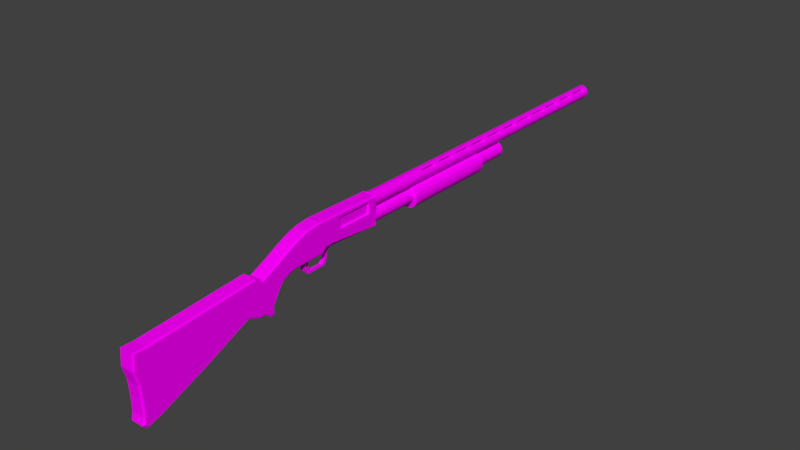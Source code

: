 # Source: MossburgMaverick88-v1.blend  (saved by Blender 2.79.0; exported with 4.5.12 LTS)
import bpy
from mathutils import Matrix  # noqa: F401  (used for matrix-valued properties, if any)

bpy.ops.wm.read_factory_settings(use_empty=True)
scene = bpy.context.scene
scene.name = 'Scene'

# ---- collections
col_collection_1 = bpy.data.collections.new('Collection 1'); scene.collection.children.link(col_collection_1)

# ---- images (referenced by path relative to the original .blend; pixels are not part of the script)
import os
ASSET_DIR = os.environ.get("B2B_ASSET_DIR", "")  # directory of the original .blend (textures are referenced by path, not embedded)
HERE = os.path.dirname(os.path.abspath(__file__))  # packed textures are extracted next to this script under _unpacked/

def load_image(name, relpath, width, height, colorspace="sRGB"):
    """Load a texture the original file referenced (path relative to the .blend, or extracted next to this script)."""
    p = next((c for c in (os.path.join(HERE, relpath), os.path.join(ASSET_DIR, relpath)) if relpath and os.path.exists(c)), "")
    if p:
        img = bpy.data.images.load(p, check_existing=True)
        img.name = name
    else:  # same state as the original file: an image datablock whose file is absent (Cycles renders it pink)
        img = bpy.data.images.new(name, width, height)
        img.source = "FILE"
        img.filepath = "//" + (relpath or name)
    img.colorspace_settings.name = colorspace
    return img
img_mm80_jpg = load_image('mm80.jpg', 'mm80.jpg', 1024, 1024, 'sRGB')

# ---- materials (node trees are filled in below, after node groups)
mat_material_003 = bpy.data.materials.new('Material.003')
mat_material_003.alpha_threshold = 0.0
mat_material_003.roughness = 0.5

# ---- material node trees
mat_material_003.use_nodes = True; mat_material_003.node_tree.nodes.clear()
_N = mat_material_003.node_tree.nodes; _L = mat_material_003.node_tree.links
n0 = _N.new('ShaderNodeOutputMaterial'); n0.name = 'Material Output'; n0.location = (300, 300)
n1 = _N.new('ShaderNodeBsdfDiffuse'); n1.name = 'Diffuse BSDF'; n1.location = (10, 300)
n2 = _N.new('ShaderNodeTexImage'); n2.name = 'Image Texture'; n2.location = (-180, 300)
n2.width = 140
n2.image = img_mm80_jpg
_L.new(n1.outputs[0], n0.inputs[0])
_L.new(n2.outputs[0], n1.inputs[0])
n0.is_active_output = True

# ---- world
world_world = bpy.data.worlds.new('World'); scene.world = world_world
world_world.color = (0.05088, 0.05088, 0.05088)
world_world.use_sun_shadow = False
world_world.sun_shadow_jitter_overblur = 0.0
world_world.cycles.sampling_method = 'MANUAL'

# ---- meshes
me_cube_001 = bpy.data.meshes.new('Cube.001')
me_cube_001.from_pydata([(0.2874, 7.908, 1.429), (0.2874, 7.908, 2.001), (0.2874, 9.806, 1.429), (0.2874, 9.806, 2.001), (-0.3865, -2.305, -2.024), (-0.3865, 0.09991, -1.233), (0.3865, 0.09991, -1.233), (0.3865, -2.305, -2.024), (-0.3865, 2.817, 0.00394), (0.3865, 2.817, 0.00394), (-0.3865, 3.181, -0.2211), (0.3865, 3.181, -0.2211), (0.3865, 3.016, -0.1186), (-0.3865, 3.016, -0.1186), (-0.3865, 3.562, -0.3586), (0.3865, 3.562, -0.3586), (0.3865, 3.753, -0.4274), (-0.3865, 3.753, -0.4274), (-0.3865, 0.1951, -1.361), (0.3865, 0.1951, -1.361), (0.3865, -2.218, -2.257), (-0.3865, -2.218, -2.257), (-0.3865, 2.672, -0.2362), (0.3865, 2.672, -0.2362), (-0.3865, 3.159, -0.4662), (0.3865, 3.159, -0.4662), (-0.3865, 2.937, -0.3615), (0.3865, 2.937, -0.3615), (0.3865, 3.532, -0.5485), (-0.3865, 3.532, -0.5485), (0.3865, 3.769, -0.6987), (-0.3865, 3.769, -0.6987), (-0.3865, -2.34, -1.268), (-0.3865, -0.1179, -0.6583), (0.3865, -0.1179, -0.6583), (0.3865, -2.34, -1.268), (-0.3865, 2.875, 0.3184), (0.3865, 2.875, 0.3184), (-0.3865, 3.24, 0.09337), (0.3865, 3.24, 0.09337), (-0.3865, 4.048, 0.01115), (0.3865, 4.048, 0.01115), (-0.3865, 5.142, 0.9298), (0.3865, 5.142, 0.9298), (-0.3865, 4.304, 0.4013), (0.3865, 4.304, 0.4013), (-0.3865, 4.556, 0.6866), (0.3865, 4.556, 0.6866), (-0.3865, 4.849, 0.8361), (0.3865, 4.849, 0.8361), (-0.3865, 3.07, 0.185), (0.3865, 3.07, 0.185), (0.3865, 3.644, 0.05226), (-0.3865, 3.644, 0.05226), (0.3865, 3.846, 0.03171), (-0.3865, 3.846, 0.03171), (-0.3865, -2.368, -0.65), (0.3865, 4.353, 0.7185), (0.3865, 4.573, 0.9405), (0.3865, 4.824, 1.069), (0.3865, 3.115, 0.4332), (0.3865, 3.711, 0.3881), (0.3865, 3.923, 0.407), (-0.3865, -0.296, -0.1883), (0.3865, -0.296, -0.1883), (0.3865, -2.368, -0.65), (-0.3865, 2.923, 0.5755), (0.3865, 2.923, 0.5755), (-0.3865, 3.287, 0.3504), (0.3865, 3.287, 0.3504), (-0.3865, 4.134, 0.4258), (0.3865, 4.134, 0.4258), (-0.3865, 5.075, 1.159), (0.3865, 5.075, 1.159), (-0.3865, 4.353, 0.7185), (-0.3865, 4.573, 0.9405), (-0.3865, 4.824, 1.069), (-0.3865, 3.115, 0.4332), (-0.3865, 3.711, 0.3881), (-0.3865, 3.923, 0.407), (-0.3865, -2.397, -0.02536), (0.3865, 4.402, 1.039), (0.3865, 4.591, 1.197), (0.3865, 4.799, 1.305), (0.3865, 3.16, 0.684), (0.3865, 3.778, 0.7276), (0.3865, 4.0, 0.7863), (-0.3865, -0.476, 0.2868), (0.3865, -0.476, 0.2868), (0.3865, -2.397, -0.02536), (-0.3865, 2.971, 0.8353), (0.3865, 2.971, 0.8353), (-0.3865, 3.336, 0.6103), (0.3865, 3.336, 0.6103), (-0.3865, 4.221, 0.845), (0.3865, 4.221, 0.845), (-0.3865, 5.007, 1.391), (0.3865, 5.007, 1.391), (-0.3865, 4.402, 1.039), (-0.3865, 4.591, 1.197), (-0.3865, 4.799, 1.305), (-0.3865, 3.16, 0.684), (-0.3865, 3.778, 0.7276), (-0.3865, 4.0, 0.7863), (-0.3865, 10.24, 0.716), (0.3865, 10.24, 0.716), (-0.3865, 10.22, 1.006), (0.3865, 10.22, 1.006), (-0.3865, 10.23, 1.245), (0.3865, 10.23, 1.245), (-0.3865, 10.24, 1.506), (0.3865, 10.24, 1.506), (0.3865, 5.538, 1.399), (0.3865, 5.606, 1.167), (-0.3865, 5.538, 1.399), (-0.3865, 5.606, 1.167), (-0.3865, 5.674, 0.9375), (0.3865, 5.674, 0.9375), (0.3865, 6.095, 1.174), (-0.3865, 6.095, 1.174), (0.3865, 6.163, 0.9446), (0.3865, 6.027, 1.406), (-0.3865, 6.027, 1.406), (-0.3865, 6.163, 0.9446), (0.3865, 6.721, 1.183), (-0.3865, 6.721, 1.183), (0.3865, 6.788, 0.9537), (0.3865, 6.653, 1.415), (-0.3865, 6.653, 1.415), (-0.3865, 6.788, 0.9537), (0.3865, 7.449, 1.196), (-0.09713, 7.569, 0.682), (-0.3865, 7.449, 1.196), (0.3865, 7.501, 0.9646), (0.3865, 7.397, 1.434), (-0.3865, 7.397, 1.434), (0.09713, 7.569, 0.682), (-0.3865, 7.501, 0.9646), (0.3865, 6.937, 1.422), (-0.3865, 6.937, 1.422), (0.09713, 7.137, 0.6765), (-0.3865, 7.06, 0.9579), (0.3865, 6.999, 1.188), (-0.09713, 7.137, 0.6765), (-0.3865, 6.999, 1.188), (0.3865, 7.06, 0.9579), (-0.06346, 7.438, 0.4678), (0.06346, 7.438, 0.4678), (0.06346, 7.25, 0.4751), (-0.06346, 7.25, 0.4751), (-0.09713, 7.342, 0.1301), (0.09713, 7.342, 0.1301), (0.09713, 7.243, 0.1911), (-0.09713, 7.243, 0.1911), (-0.09713, 7.503, 0.5869), (-0.09713, 7.184, 0.5962), (0.09713, 7.184, 0.5962), (0.09713, 7.503, 0.5869), (0.08042, 7.268, 0.3182), (0.08042, 7.39, 0.3005), (-0.08042, 7.39, 0.3005), (-0.08042, 7.268, 0.3182), (-0.09713, 7.218, -0.08935), (0.09713, 7.218, -0.08935), (0.09713, 7.063, -0.01719), (-0.09713, 7.063, -0.01719), (0.09713, 7.169, 0.07864), (0.09713, 7.28, 0.02312), (-0.09713, 7.28, 0.02312), (-0.09713, 7.169, 0.07864), (-0.09713, 6.251, -0.09912), (0.09713, 6.251, -0.09912), (0.09713, 6.246, 0.0007783), (-0.09713, 6.246, 0.0007783), (-0.09713, 6.114, -0.0207), (0.09713, 6.114, -0.0207), (0.09713, 6.109, 0.07919), (-0.09713, 6.109, 0.07919), (-0.09713, 6.006, 0.0985), (0.09713, 6.006, 0.0985), (0.09713, 6.074, 0.2261), (-0.09713, 6.074, 0.2261), (-0.09713, 5.98, 0.3701), (0.09713, 5.98, 0.3701), (0.09713, 6.07, 0.3812), (-0.09713, 6.07, 0.3812), (-0.09713, 5.936, 0.7231), (0.09713, 5.936, 0.7231), (0.09713, 6.026, 0.7343), (-0.09713, 6.026, 0.7343), (0.09713, 6.089, 0.4932), (0.09713, 5.922, 0.4765), (-0.09713, 5.922, 0.4765), (-0.09713, 6.089, 0.4932), (0.09713, 6.164, 0.5786), (-0.09713, 5.821, 0.5636), (0.09713, 5.821, 0.5636), (-0.09713, 6.164, 0.5786), (0.09713, 6.286, 0.6808), (-0.09713, 5.717, 0.6675), (0.09713, 5.717, 0.6675), (-0.09713, 6.286, 0.6808), (-5.882e-08, 27.83, 2.203), (-5.882e-08, 10.22, 2.203), (0.1189, 27.83, 2.182), (0.1189, 10.22, 2.182), (0.2235, 27.83, 2.122), (0.2235, 10.22, 2.122), (0.3012, 27.83, 2.029), (0.3012, 10.22, 2.029), (0.3425, 27.83, 1.916), (0.3425, 10.22, 1.916), (0.3425, 27.83, 1.795), (0.3425, 10.22, 1.795), (0.3012, 27.83, 1.681), (0.3012, 10.22, 1.681), (0.2235, 27.83, 1.589), (0.2235, 10.22, 1.589), (0.1189, 27.83, 1.529), (0.1189, 10.22, 1.529), (-6.314e-09, 27.83, 1.508), (-6.314e-09, 10.22, 1.508), (-0.1189, 27.83, 1.529), (-0.1189, 10.22, 1.529), (-0.2235, 27.83, 1.589), (-0.2235, 10.22, 1.589), (-0.3012, 27.83, 1.681), (-0.3012, 10.22, 1.681), (-0.3425, 27.83, 1.795), (-0.3425, 10.22, 1.795), (-0.3425, 27.83, 1.916), (-0.3425, 10.22, 1.916), (-0.3012, 27.83, 2.029), (-0.3012, 10.22, 2.029), (-0.2235, 27.83, 2.122), (-0.2235, 10.22, 2.122), (-0.1189, 27.83, 2.182), (-0.1189, 10.22, 2.182), (-2.233e-07, 19.85, 1.469), (-2.233e-07, 10.22, 1.469), (0.1285, 19.85, 1.446), (0.1285, 10.22, 1.446), (0.2415, 19.85, 1.381), (0.2415, 10.22, 1.381), (0.3254, 19.85, 1.281), (0.3254, 10.22, 1.281), (0.3701, 19.85, 1.159), (0.3701, 10.22, 1.159), (0.3701, 19.85, 1.028), (0.3701, 10.22, 1.028), (0.3254, 19.85, 0.9054), (0.3254, 10.22, 0.9054), (0.2415, 19.85, 0.8055), (0.2415, 10.22, 0.8055), (0.1285, 19.85, 0.7402), (0.1285, 10.22, 0.7402), (-1.666e-07, 19.85, 0.7176), (-1.666e-07, 10.22, 0.7176), (-0.1285, 19.85, 0.7402), (-0.1285, 10.22, 0.7402), (-0.2415, 19.85, 0.8055), (-0.2415, 10.22, 0.8055), (-0.3254, 19.85, 0.9054), (-0.3254, 10.22, 0.9054), (-0.3701, 19.85, 1.028), (-0.3701, 10.22, 1.028), (-0.3701, 19.85, 1.159), (-0.3701, 10.22, 1.159), (-0.3254, 19.85, 1.281), (-0.3254, 10.22, 1.281), (-0.2415, 19.85, 1.381), (-0.2415, 10.22, 1.381), (-0.1285, 19.85, 1.446), (-0.1285, 10.22, 1.446), (3.771e-08, 17.96, 1.553), (3.771e-08, 12.91, 1.553), (0.1856, 17.96, 1.52), (0.1856, 12.91, 1.52), (0.3487, 17.96, 1.426), (0.3487, 12.91, 1.426), (0.4698, 17.96, 1.282), (0.4698, 12.91, 1.282), (0.5343, 17.96, 1.105), (0.5343, 12.91, 1.105), (0.5343, 17.96, 0.9163), (0.5343, 12.91, 0.9163), (0.4698, 17.96, 0.7393), (0.4698, 12.91, 0.7393), (0.3487, 17.96, 0.5949), (0.3487, 12.91, 0.5949), (0.1856, 17.96, 0.5007), (0.1856, 12.91, 0.5007), (1.196e-07, 17.96, 0.468), (1.196e-07, 12.91, 0.468), (-0.1856, 17.96, 0.5007), (-0.1856, 12.91, 0.5007), (-0.3487, 17.96, 0.5949), (-0.3487, 12.91, 0.5949), (-0.4698, 17.96, 0.7393), (-0.4698, 12.91, 0.7393), (-0.5343, 17.96, 0.9163), (-0.5343, 12.91, 0.9163), (-0.5343, 17.96, 1.105), (-0.5343, 12.91, 1.105), (-0.4698, 17.96, 1.282), (-0.4698, 12.91, 1.282), (-0.3487, 17.96, 1.426), (-0.3487, 12.91, 1.426), (-0.1856, 17.96, 1.52), (-0.1856, 12.91, 1.52), (0.3136, 13.64, 1.995), (-0.3136, 13.64, 1.995), (0.3136, 14.63, 1.995), (-0.3136, 14.63, 1.995), (0.3012, 13.64, 2.029), (-0.3012, 13.64, 2.029), (-0.1673, 14.63, 2.154), (-0.2235, 14.63, 2.122), (0.1673, 14.63, 2.154), (0.2235, 14.63, 2.122), (0.3012, 14.63, 2.029), (-0.3012, 14.63, 2.029), (-0.1673, 13.64, 2.154), (0.1673, 13.64, 2.154), (-0.2235, 13.64, 2.122), (0.2235, 13.64, 2.122), (-0.3136, 14.96, 1.995), (0.3136, 14.96, 1.995), (-0.3136, 15.96, 1.995), (0.3136, 15.96, 1.995), (0.3012, 14.96, 2.029), (-0.3012, 14.96, 2.029), (0.2235, 15.96, 2.122), (0.1673, 15.96, 2.154), (-0.2235, 15.96, 2.122), (-0.1673, 15.96, 2.154), (0.3012, 15.96, 2.029), (-0.3012, 15.96, 2.029), (0.1673, 14.96, 2.154), (-0.1673, 14.96, 2.154), (0.2235, 14.96, 2.122), (-0.2235, 14.96, 2.122), (0.3136, 16.23, 1.995), (-0.3136, 16.23, 1.995), (0.3136, 17.22, 1.995), (-0.3136, 17.22, 1.995), (-0.3012, 16.23, 2.029), (0.3012, 16.23, 2.029), (-0.1673, 17.22, 2.154), (-0.2235, 17.22, 2.122), (0.2235, 17.22, 2.122), (0.1673, 17.22, 2.154), (-0.3012, 17.22, 2.029), (0.3012, 17.22, 2.029), (-0.1673, 16.23, 2.154), (0.1673, 16.23, 2.154), (-0.2235, 16.23, 2.122), (0.2235, 16.23, 2.122), (0.3136, 17.49, 1.995), (-0.3136, 17.49, 1.995), (0.3136, 18.48, 1.995), (-0.3136, 18.48, 1.995), (-0.3012, 17.49, 2.029), (0.3012, 17.49, 2.029), (-0.2235, 18.48, 2.122), (-0.1673, 18.48, 2.154), (0.2235, 18.48, 2.122), (0.1673, 18.48, 2.154), (-0.3012, 18.48, 2.029), (0.3012, 18.48, 2.029), (0.1673, 17.49, 2.154), (-0.1673, 17.49, 2.154), (-0.2235, 17.49, 2.122), (0.2235, 17.49, 2.122), (0.3136, 18.78, 1.995), (-0.3136, 18.78, 1.995), (0.3136, 19.78, 1.995), (-0.3136, 19.78, 1.995), (0.3012, 18.78, 2.029), (-0.3012, 18.78, 2.029), (0.2235, 19.78, 2.122), (0.1673, 19.78, 2.154), (-0.1673, 19.78, 2.154), (-0.2235, 19.78, 2.122), (0.3012, 19.78, 2.029), (-0.3012, 19.78, 2.029), (0.1673, 18.78, 2.154), (-0.1673, 18.78, 2.154), (0.2235, 18.78, 2.122), (-0.2235, 18.78, 2.122), (0.3136, 20.09, 1.995), (-0.3136, 20.09, 1.995), (0.3136, 21.09, 1.995), (-0.3136, 21.09, 1.995), (-0.3012, 20.09, 2.029), (0.3012, 20.09, 2.029), (-0.2235, 21.09, 2.122), (0.1673, 21.09, 2.154), (0.2235, 21.09, 2.122), (-0.1673, 21.09, 2.154), (-0.3012, 21.09, 2.029), (0.3012, 21.09, 2.029), (0.1673, 20.09, 2.154), (-0.1673, 20.09, 2.154), (-0.2235, 20.09, 2.122), (0.2235, 20.09, 2.122), (-0.3136, 21.38, 1.995), (0.3136, 21.38, 1.995), (-0.3136, 22.38, 1.995), (0.3136, 22.38, 1.995), (-0.3012, 21.38, 2.029), (0.3012, 21.38, 2.029), (-0.2235, 22.38, 2.122), (0.2235, 22.38, 2.122), (0.1673, 22.38, 2.154), (-0.1673, 22.38, 2.154), (-0.3012, 22.38, 2.029), (0.3012, 22.38, 2.029), (0.1673, 21.38, 2.154), (-0.1673, 21.38, 2.154), (-0.2235, 21.38, 2.122), (0.2235, 21.38, 2.122), (0.3136, 22.7, 1.995), (-0.3136, 22.7, 1.995), (0.3136, 23.7, 1.995), (-0.3136, 23.7, 1.995), (-0.3012, 22.7, 2.029), (0.3012, 22.7, 2.029), (0.2235, 23.7, 2.122), (0.1673, 23.7, 2.154), (-0.1673, 23.7, 2.154), (-0.2235, 23.7, 2.122), (-0.3012, 23.7, 2.029), (0.3012, 23.7, 2.029), (0.1673, 22.7, 2.154), (-0.1673, 22.7, 2.154), (0.2235, 22.7, 2.122), (-0.2235, 22.7, 2.122), (0.3136, 23.91, 1.995), (-0.3136, 23.91, 1.995), (0.3136, 24.91, 1.995), (-0.3136, 24.91, 1.995), (0.3012, 23.91, 2.029), (-0.3012, 23.91, 2.029), (0.1673, 24.91, 2.154), (-0.2235, 24.91, 2.122), (0.2235, 24.91, 2.122), (-0.1673, 24.91, 2.154), (0.3012, 24.91, 2.029), (-0.3012, 24.91, 2.029), (0.1673, 23.91, 2.154), (-0.1673, 23.91, 2.154), (-0.2235, 23.91, 2.122), (0.2235, 23.91, 2.122), (-0.3136, 25.24, 1.995), (0.3136, 25.24, 1.995), (-0.3136, 26.24, 1.995), (0.3136, 26.24, 1.995), (-0.3012, 25.24, 2.029), (0.3012, 25.24, 2.029), (0.2235, 26.24, 2.122), (0.1673, 26.24, 2.154), (-0.1673, 26.24, 2.154), (-0.2235, 26.24, 2.122), (-0.3012, 26.24, 2.029), (0.3012, 26.24, 2.029), (0.1673, 25.24, 2.154), (-0.1673, 25.24, 2.154), (0.2235, 25.24, 2.122), (-0.2235, 25.24, 2.122), (-0.3136, 26.55, 1.995), (0.3136, 26.55, 1.995), (-0.3136, 27.55, 1.995), (0.3136, 27.55, 1.995), (-0.3012, 26.55, 2.029), (0.3012, 26.55, 2.029), (0.1673, 27.55, 2.154), (0.2235, 27.55, 2.122), (-0.2235, 27.55, 2.122), (-0.1673, 27.55, 2.154), (-0.3012, 27.55, 2.029), (0.3012, 27.55, 2.029), (0.1673, 26.55, 2.154), (-0.1673, 26.55, 2.154), (0.2235, 26.55, 2.122), (-0.2235, 26.55, 2.122), (0.3865, 9.806, 2.001), (0.3865, 7.908, 1.429), (0.3865, 9.806, 1.429), (0.3865, 7.908, 1.447), (0.3865, 7.908, 2.001), (0.3865, 9.806, 1.495), (-0.3865, -2.43, 0.6819), (-0.3105, -2.433, 0.7579), (-0.3105, -0.7017, 0.8825), (-0.3865, -0.6736, 0.8083), (0.3105, -2.433, 0.7579), (0.3865, -2.43, 0.6819), (0.3865, -0.6736, 0.8083), (0.3105, -0.7017, 0.8825), (-0.3105, 3.032, 1.161), (-0.3865, 3.017, 1.084), (0.3865, 3.017, 1.084), (0.3105, 3.032, 1.161), (-0.3105, 3.396, 0.9361), (-0.3865, 3.382, 0.8585), (0.3865, 3.382, 0.8585), (0.3105, 3.396, 0.9361), (-0.3105, 4.33, 1.37), (-0.3865, 4.314, 1.292), (0.3865, 4.314, 1.292), (0.3105, 4.33, 1.37), (-0.3105, 4.922, 1.682), (-0.3865, 4.94, 1.621), (0.3865, 4.94, 1.621), (0.3105, 4.922, 1.682), (0.3865, 4.453, 1.365), (0.3105, 4.465, 1.441), (-0.3105, 4.465, 1.441), (-0.3865, 4.453, 1.365), (-0.3105, 4.612, 1.519), (-0.3865, 4.607, 1.446), (0.3865, 4.607, 1.446), (0.3105, 4.612, 1.519), (-0.3865, 4.774, 1.534), (-0.3105, 4.767, 1.6), (0.3865, 4.774, 1.534), (0.3105, 4.767, 1.6), (0.3865, 3.203, 0.9209), (0.3105, 3.217, 0.9986), (-0.3865, 3.203, 0.9209), (-0.3105, 3.217, 0.9986), (-0.3105, 3.863, 1.153), (-0.3865, 3.848, 1.075), (0.3865, 3.848, 1.075), (0.3105, 3.863, 1.153), (-0.3865, 4.081, 1.184), (-0.3105, 4.097, 1.262), (0.3105, 4.097, 1.262), (0.3865, 4.081, 1.184), (-0.3105, -3.056, 0.7653), (0.3105, -3.056, 0.7653), (-0.3865, 10.24, 2.093), (-0.3105, 10.24, 2.161), (0.3105, 10.24, 2.161), (0.3865, 10.24, 2.093), (-0.3105, 5.487, 1.943), (-0.3865, 5.494, 1.877), (0.3865, 5.494, 1.877), (0.3105, 5.487, 1.943), (-0.3105, 5.982, 2.111), (-0.3865, 5.986, 2.044), (0.3865, 5.986, 2.044), (0.3105, 5.982, 2.111), (-0.3105, 6.686, 2.211), (-0.3865, 6.684, 2.143), (0.3865, 6.684, 2.143), (0.3105, 6.686, 2.211), (-0.3865, 7.422, 2.133), (-0.3105, 7.424, 2.2), (0.3105, 7.424, 2.2), (0.3865, 7.422, 2.133), (0.3865, 6.965, 2.139), (0.3105, 6.968, 2.207), (-0.3865, 6.965, 2.139), (-0.3105, 6.968, 2.207), (-0.3012, -2.807, -2.679), (0.3012, -2.807, -2.679), (-0.3012, -2.904, -2.145), (-0.3865, -2.816, -2.127), (0.3012, -2.904, -2.145), (0.3865, -2.816, -2.127), (0.3865, -2.891, -2.484), (0.3012, -2.982, -2.514), (-0.3865, -2.891, -2.484), (-0.3012, -2.982, -2.514), (-0.3012, -2.905, -1.354), (-0.3865, -2.817, -1.34), (0.3865, -2.817, -1.34), (0.3012, -2.905, -1.354), (-0.3012, -2.955, -0.6834), (-0.3865, -2.866, -0.6783), (0.3865, -2.866, -0.6783), (0.3012, -2.955, -0.6834), (-0.3012, -3.126, -0.01132), (-0.3865, -3.036, -0.01306), (0.3865, -3.036, -0.01306), (0.3012, -3.126, -0.01132), (-0.3865, -2.973, 0.6883), (-0.3105, -3.056, 0.7653), (0.3105, -3.056, 0.7653), (0.3865, -2.973, 0.6883), (-0.349, -2.136, -2.479), (-0.3865, -2.149, -2.444), (-0.3865, 0.2625, -1.451), (-0.349, 0.2857, -1.482), (0.3865, -2.149, -2.444), (0.349, -2.136, -2.479), (0.349, 0.2857, -1.482), (0.3865, 0.2625, -1.451), (-0.3865, 2.568, -0.4078), (-0.349, 2.533, -0.465), (0.349, 2.533, -0.465), (0.3865, 2.568, -0.4078), (-0.3865, 3.143, -0.6315), (-0.349, 3.137, -0.6996), (0.349, 3.137, -0.6996), (0.3865, 3.143, -0.6315), (-0.3865, 3.904, -0.8408), (-0.349, 3.941, -0.9121), (0.3865, 3.904, -0.8408), (0.349, 3.941, -0.9121), (-0.349, 3.943, -0.4961), (-0.3865, 3.906, -0.4858), (0.3865, 3.906, -0.4858), (0.349, 3.943, -0.4961), (-0.3865, 5.202, 0.7259), (-0.349, 5.225, 0.6492), (0.349, 5.225, 0.6492), (0.3865, 5.202, 0.7259), (0.349, 4.244, 0.01319), (0.3865, 4.259, 0.1131), (-0.3865, 4.259, 0.1131), (-0.349, 4.244, 0.01319), (0.349, 4.535, 0.376), (0.3865, 4.541, 0.464), (-0.3865, 4.541, 0.464), (-0.349, 4.535, 0.376), (0.3865, 4.871, 0.6316), (0.349, 4.88, 0.5509), (-0.349, 4.88, 0.5509), (-0.3865, 4.871, 0.6316), (0.3865, 2.882, -0.5301), (0.349, 2.862, -0.5928), (-0.349, 2.862, -0.5928), (-0.3865, 2.882, -0.5301), (-0.3865, 3.513, -0.6615), (-0.349, 3.503, -0.7293), (0.349, 3.503, -0.7293), (0.3865, 3.513, -0.6615), (0.3865, 3.78, -0.8766), (0.349, 3.785, -0.9572), (-0.3865, 3.78, -0.8766), (-0.349, 3.785, -0.9572), (-0.3865, 3.905, -0.7069), (-0.349, 3.942, -0.7092), (0.349, 3.942, -0.7092), (0.3865, 3.905, -0.7069), (-0.349, 5.719, 0.6564), (-0.3865, 5.734, 0.7336), (-0.349, 5.794, 0.6574), (0.349, 5.719, 0.6564), (0.349, 5.794, 0.6574), (0.3865, 5.734, 0.7336), (-0.3865, 6.223, 0.7407), (-0.349, 6.245, 0.664), (0.349, 6.245, 0.664), (0.3865, 6.223, 0.7407), (-0.349, 6.87, 0.6731), (-0.3865, 6.848, 0.7498), (-0.3589, 6.896, 0.6734), (0.3865, 6.848, 0.7498), (0.349, 6.87, 0.6731), (0.3589, 6.896, 0.6734), (-0.3865, -2.745, -2.622), (-0.349, -2.754, -2.663), (0.349, -2.754, -2.663), (0.3865, -2.745, -2.622), (-0.02055, 6.212, 0.1863), (-0.02055, 6.196, 0.433), (-0.02055, 6.314, 0.1955), (-0.02055, 6.317, 0.433), (0.02055, 6.212, 0.1863), (0.02055, 6.196, 0.433), (0.02055, 6.314, 0.1955), (0.02055, 6.317, 0.433), (-0.02055, 6.196, 0.7243), (-0.02055, 6.317, 0.7243), (0.02055, 6.196, 0.7243), (0.02055, 6.317, 0.7243), (-0.02055, 6.254, 0.1161), (-0.02055, 6.356, 0.1254), (0.02055, 6.254, 0.1161), (0.02055, 6.356, 0.1254), (-0.02055, 6.289, 0.06979), (-0.02055, 6.391, 0.07904), (0.02055, 6.289, 0.06979), (0.02055, 6.391, 0.07904)], [], [(0, 2, 3, 1), (2, 488, 491, 486, 3), (2, 0, 487, 488), (499, 494, 493, 496), (34, 6, 9, 37), (540, 493, 492, 588, 589), (573, 570, 568, 575), (592, 597, 666, 567, 566, 665), (496, 493, 540, 541), (19, 599, 603, 23), (19, 6, 7, 20), (87, 495, 501, 90), (21, 4, 5, 18), (609, 645, 646, 611), (51, 12, 11, 39), (18, 5, 8, 22), (600, 22, 26, 635), (599, 19, 20, 596), (88, 498, 497, 89), (508, 511, 517, 518), (537, 538, 511, 508), (25, 607, 639, 28), (528, 84, 93, 506), (92, 505, 533, 102), (26, 13, 10, 24), (620, 623, 627, 624), (615, 612, 623, 620), (613, 40, 44, 622), (16, 30, 647, 614), (17, 55, 40, 613), (642, 31, 644, 608), (546, 549, 553, 550), (631, 48, 42, 616), (96, 513, 547, 114), (100, 524, 513, 96), (94, 509, 519, 98), (539, 86, 95, 510), (41, 614, 621, 45), (54, 16, 614, 41), (98, 519, 521, 99), (520, 523, 527, 525), (45, 621, 625, 47), (622, 44, 46, 626), (99, 521, 524, 100), (522, 82, 83, 526), (47, 625, 628, 49), (626, 46, 48, 631), (22, 8, 13, 26), (90, 501, 530, 101), (502, 91, 84, 528), (23, 603, 632, 27), (37, 9, 12, 51), (635, 26, 24, 604), (604, 24, 29, 636), (27, 632, 607, 25), (39, 11, 15, 52), (24, 10, 14, 29), (101, 530, 505, 92), (531, 529, 507, 504), (28, 639, 640, 30), (649, 116, 123, 654), (52, 15, 16, 54), (29, 14, 17, 31), (534, 85, 86, 539), (102, 533, 536, 103), (559, 560, 544, 543), (570, 579, 576, 568), (567, 573, 575, 566), (498, 88, 91, 502), (494, 499, 503, 500), (579, 583, 580, 576), (4, 21, 574, 569), (595, 598, 597, 592), (638, 637, 643, 641), (15, 28, 30, 16), (633, 634, 605, 606), (11, 25, 28, 15), (9, 23, 27, 12), (602, 601, 634, 633), (616, 42, 116, 649), (30, 640, 610, 647), (641, 643, 609, 611), (606, 605, 637, 638), (6, 19, 23, 9), (598, 595, 601, 602), (12, 27, 25, 11), (21, 593, 664, 574), (596, 20, 572, 667), (32, 4, 569, 577), (20, 7, 571, 572), (7, 35, 578, 571), (14, 53, 55, 17), (61, 52, 54, 62), (10, 38, 53, 14), (69, 39, 52, 61), (67, 37, 51, 60), (8, 36, 50, 13), (58, 47, 49, 59), (636, 29, 31, 642), (57, 45, 47, 58), (624, 627, 630, 629), (71, 41, 45, 57), (645, 612, 615, 646), (618, 617, 648, 651), (136, 131, 104, 105), (62, 54, 41, 71), (59, 49, 43, 73), (13, 50, 38, 10), (31, 17, 613, 644), (5, 33, 36, 8), (60, 51, 39, 69), (35, 65, 582, 578), (6, 34, 35, 7), (64, 34, 37, 67), (4, 32, 33, 5), (88, 64, 67, 91), (583, 587, 584, 580), (84, 60, 69, 93), (83, 59, 73, 97), (86, 62, 71, 95), (95, 71, 57, 81), (81, 57, 58, 82), (82, 58, 59, 83), (91, 67, 60, 84), (93, 69, 61, 85), (85, 61, 62, 86), (80, 56, 581, 585), (56, 32, 577, 581), (53, 78, 79, 55), (38, 68, 78, 53), (36, 66, 77, 50), (46, 75, 76, 48), (44, 74, 75, 46), (40, 70, 74, 44), (48, 76, 72, 42), (561, 134, 489, 490, 486, 491, 111, 545), (50, 77, 68, 38), (55, 79, 70, 40), (33, 63, 66, 36), (34, 64, 65, 35), (32, 56, 63, 33), (89, 497, 591, 586), (103, 536, 509, 94), (504, 507, 535, 532), (532, 535, 538, 537), (518, 517, 523, 520), (512, 515, 549, 546), (510, 95, 81, 516), (514, 97, 112, 548), (506, 93, 85, 534), (80, 492, 495, 87), (500, 503, 529, 531), (492, 80, 585, 588), (65, 89, 586, 582), (78, 102, 103, 79), (68, 92, 102, 78), (66, 90, 101, 77), (75, 99, 100, 76), (74, 98, 99, 75), (70, 94, 98, 74), (76, 100, 96, 72), (134, 130, 109, 111, 491, 488, 487, 489), (77, 101, 92, 68), (79, 103, 94, 70), (63, 87, 90, 66), (64, 88, 89, 65), (56, 80, 87, 63), (135, 558, 542, 110), (104, 106, 107, 105), (106, 108, 109, 107), (108, 110, 111, 109), (110, 542, 543, 544, 545, 111), (137, 132, 108, 106), (131, 137, 106, 104), (130, 133, 107, 109), (132, 135, 110, 108), (133, 136, 105, 107), (49, 628, 619, 43), (72, 96, 114, 115), (73, 43, 117, 113), (629, 630, 617, 618), (42, 72, 115, 116), (525, 527, 515, 512), (97, 73, 113, 112), (526, 83, 97, 514), (43, 619, 653, 117), (516, 81, 82, 522), (654, 123, 129, 659), (115, 114, 122, 119), (113, 117, 120, 118), (652, 650, 655, 656), (116, 115, 119, 123), (114, 547, 551, 122), (112, 113, 118, 121), (548, 112, 121, 552), (117, 653, 657, 120), (550, 553, 557, 554), (660, 659, 129, 141, 143), (119, 122, 128, 125), (118, 120, 126, 124), (656, 655, 658, 662), (123, 119, 125, 129), (122, 551, 555, 128), (121, 118, 124, 127), (552, 121, 127, 556), (120, 657, 661, 126), (554, 557, 563, 565), (145, 140, 136, 133), (144, 139, 135, 132), (142, 145, 133, 130), (143, 141, 137, 131), (141, 144, 132, 137), (562, 138, 134, 561), (138, 142, 130, 134), (565, 563, 560, 559), (155, 154, 146, 149), (139, 564, 558, 135), (126, 661, 663, 140, 145), (556, 127, 138, 562), (127, 124, 142, 138), (128, 555, 564, 139), (129, 125, 144, 141), (663, 662, 658, 660, 143, 140), (124, 126, 145, 142), (125, 128, 139, 144), (566, 575, 574, 664, 665), (159, 158, 152, 151), (157, 156, 148, 147), (156, 155, 149, 148), (154, 157, 147, 146), (167, 166, 164, 163), (161, 160, 150, 153), (158, 161, 153, 152), (160, 159, 151, 150), (131, 136, 157, 154), (140, 143, 155, 156), (136, 140, 156, 157), (143, 131, 154, 155), (146, 147, 159, 160), (148, 149, 161, 158), (149, 146, 160, 161), (147, 148, 158, 159), (165, 162, 170, 173), (169, 168, 162, 165), (166, 169, 165, 164), (168, 167, 163, 162), (150, 151, 167, 168), (152, 153, 169, 166), (153, 150, 168, 169), (151, 152, 166, 167), (171, 172, 176, 175), (164, 165, 173, 172), (162, 163, 171, 170), (163, 164, 172, 171), (176, 177, 181, 180), (173, 170, 174, 177), (172, 173, 177, 176), (170, 171, 175, 174), (178, 179, 183, 182), (174, 175, 179, 178), (175, 176, 180, 179), (177, 174, 178, 181), (200, 198, 188, 187), (179, 180, 184, 183), (181, 178, 182, 185), (180, 181, 185, 184), (188, 189, 186, 187), (201, 199, 186, 189), (198, 201, 189, 188), (199, 200, 187, 186), (182, 183, 191, 192), (184, 185, 193, 190), (185, 182, 192, 193), (183, 184, 190, 191), (192, 191, 196, 195), (190, 193, 197, 194), (193, 192, 195, 197), (191, 190, 194, 196), (195, 196, 200, 199), (194, 197, 201, 198), (197, 195, 199, 201), (196, 194, 198, 200), (280, 281, 283, 282), (202, 203, 205, 204), (276, 277, 279, 278), (204, 205, 207, 325, 323, 318, 319, 340, 338, 333, 332, 357, 355, 351, 350, 373, 370, 367, 366, 388, 386, 381, 380, 405, 402, 397, 398, 421, 418, 414, 413, 436, 434, 429, 428, 453, 450, 444, 446, 468, 466, 461, 460, 484, 482, 476, 477, 206), (246, 247, 249, 248), (206, 477, 481, 208), (288, 289, 291, 290), (208, 481, 473, 471, 475, 465, 457, 455, 459, 448, 440, 438, 442, 433, 424, 422, 427, 417, 409, 407, 411, 401, 392, 390, 395, 384, 376, 374, 378, 369, 360, 358, 363, 353, 344, 342, 347, 336, 329, 327, 330, 320, 312, 310, 314, 209, 211, 210), (256, 257, 259, 258), (292, 293, 295, 294), (210, 211, 213, 212), (244, 245, 247, 246), (212, 213, 215, 214), (214, 215, 217, 216), (254, 255, 257, 256), (216, 217, 219, 218), (278, 279, 281, 280), (242, 243, 245, 244), (218, 219, 221, 220), (282, 283, 285, 284), (220, 221, 223, 222), (252, 253, 255, 254), (222, 223, 225, 224), (240, 241, 243, 242), (224, 225, 227, 226), (290, 291, 293, 292), (226, 227, 229, 228), (250, 251, 253, 252), (228, 229, 231, 230), (238, 239, 241, 240), (230, 231, 233, 315, 311, 313, 321, 331, 326, 328, 337, 346, 343, 345, 352, 362, 359, 361, 368, 379, 375, 377, 385, 394, 391, 393, 400, 410, 406, 408, 416, 426, 423, 425, 432, 443, 439, 441, 449, 458, 454, 456, 464, 474, 470, 472, 480, 232), (232, 480, 478, 234), (205, 203, 237, 235, 233, 231, 229, 227, 225, 223, 221, 219, 217, 215, 213, 211, 209, 207), (234, 478, 479, 483, 485, 463, 462, 467, 469, 445, 447, 451, 452, 431, 430, 435, 437, 412, 415, 419, 420, 396, 399, 403, 404, 383, 382, 387, 389, 364, 365, 371, 372, 349, 348, 354, 356, 334, 335, 339, 341, 317, 316, 322, 324, 235, 237, 236), (258, 259, 261, 260), (248, 249, 251, 250), (236, 237, 203, 202), (202, 204, 206, 208, 210, 212, 214, 216, 218, 220, 222, 224, 226, 228, 230, 232, 234, 236), (260, 261, 263, 262), (262, 263, 265, 264), (286, 287, 289, 288), (264, 265, 267, 266), (274, 275, 277, 276), (266, 267, 269, 268), (268, 269, 271, 270), (251, 249, 247, 245, 243, 241, 239, 273, 271, 269, 267, 265, 263, 261, 259, 257, 255, 253), (270, 271, 273, 272), (294, 295, 297, 296), (284, 285, 287, 286), (272, 273, 239, 238), (260, 262, 264, 266, 268, 270, 272, 238, 240, 242, 244, 246, 248, 250, 252, 254, 256, 258), (296, 297, 299, 298), (298, 299, 301, 300), (300, 301, 303, 302), (302, 303, 305, 304), (304, 305, 307, 306), (278, 280, 282, 284, 286, 288, 290, 292, 294, 296, 298, 300, 302, 304, 306, 308, 274, 276), (306, 307, 309, 308), (308, 309, 275, 274), (291, 289, 287, 285, 283, 281, 279, 277, 275, 309, 307, 305, 303, 301, 299, 297, 295, 293), (314, 325, 207, 209), (313, 312, 320, 319, 318, 316, 317, 321), (324, 315, 233, 235), (323, 322, 316, 318), (310, 311, 315, 324, 322, 323, 325, 314), (311, 310, 312, 313), (330, 340, 319, 320), (328, 329, 336, 332, 333, 335, 334, 337), (341, 331, 321, 317), (338, 339, 335, 333), (327, 326, 331, 341, 339, 338, 340, 330), (326, 327, 329, 328), (347, 357, 332, 336), (345, 344, 353, 350, 351, 348, 349, 352), (356, 346, 337, 334), (355, 354, 348, 351), (342, 343, 346, 356, 354, 355, 357, 347), (343, 342, 344, 345), (363, 373, 350, 353), (361, 360, 369, 366, 367, 365, 364, 368), (372, 362, 352, 349), (370, 371, 365, 367), (358, 359, 362, 372, 371, 370, 373, 363), (359, 358, 360, 361), (378, 388, 366, 369), (377, 376, 384, 380, 381, 382, 383, 385), (389, 379, 368, 364), (386, 387, 382, 381), (374, 375, 379, 389, 387, 386, 388, 378), (375, 374, 376, 377), (395, 405, 380, 384), (393, 392, 401, 398, 397, 399, 396, 400), (404, 394, 385, 383), (402, 403, 399, 397), (390, 391, 394, 404, 403, 402, 405, 395), (391, 390, 392, 393), (411, 421, 398, 401), (408, 409, 417, 413, 414, 415, 412, 416), (420, 410, 400, 396), (418, 419, 415, 414), (407, 406, 410, 420, 419, 418, 421, 411), (406, 407, 409, 408), (427, 436, 413, 417), (425, 424, 433, 428, 429, 430, 431, 432), (437, 426, 416, 412), (434, 435, 430, 429), (422, 423, 426, 437, 435, 434, 436, 427), (423, 422, 424, 425), (442, 453, 428, 433), (441, 440, 448, 446, 444, 447, 445, 449), (452, 443, 432, 431), (450, 451, 447, 444), (438, 439, 443, 452, 451, 450, 453, 442), (439, 438, 440, 441), (459, 468, 446, 448), (456, 457, 465, 460, 461, 462, 463, 464), (469, 458, 449, 445), (466, 467, 462, 461), (455, 454, 458, 469, 467, 466, 468, 459), (454, 455, 457, 456), (475, 484, 460, 465), (472, 473, 481, 477, 476, 479, 478, 480), (485, 474, 464, 463), (482, 483, 479, 476), (471, 470, 474, 485, 483, 482, 484, 475), (470, 471, 473, 472), (487, 0, 1, 490, 489), (490, 1, 3, 486), (493, 494, 495, 492), (499, 496, 497, 498), (498, 502, 503, 499), (501, 495, 494, 500), (537, 508, 509, 536), (529, 503, 502, 528), (531, 504, 505, 530), (539, 510, 511, 538), (517, 511, 510, 516), (525, 512, 513, 524), (523, 517, 516, 522), (508, 518, 519, 509), (518, 520, 521, 519), (527, 523, 522, 526), (520, 525, 524, 521), (515, 527, 526, 514), (507, 529, 528, 506), (500, 531, 530, 501), (504, 532, 533, 505), (506, 534, 535, 507), (532, 537, 536, 533), (534, 539, 538, 535), (496, 541, 590, 591, 497), (559, 543, 542, 558), (549, 515, 514, 548), (512, 546, 547, 513), (553, 549, 548, 552), (546, 550, 551, 547), (557, 553, 552, 556), (550, 554, 555, 551), (563, 557, 556, 562), (565, 559, 558, 564), (544, 560, 561, 545), (560, 563, 562, 561), (554, 565, 564, 555), (587, 590, 541, 540, 589, 584), (575, 568, 569, 574), (579, 570, 571, 578), (570, 573, 572, 571), (573, 567, 666, 667, 572), (568, 576, 577, 569), (583, 579, 578, 582), (576, 580, 581, 577), (587, 583, 582, 586), (580, 584, 585, 581), (584, 589, 588, 585), (590, 587, 586, 591), (594, 18, 22, 600), (648, 649, 650), (651, 652, 653), (658, 659, 660), (661, 662, 663), (595, 592, 593, 594), (597, 598, 599, 596), (601, 595, 594, 600), (598, 602, 603, 599), (633, 606, 607, 632), (635, 604, 605, 634), (645, 609, 608, 644), (647, 610, 611, 646), (637, 605, 604, 636), (641, 611, 610, 640), (629, 618, 619, 628), (631, 616, 617, 630), (615, 620, 621, 614), (613, 622, 623, 612), (620, 624, 625, 621), (622, 626, 627, 623), (624, 629, 628, 625), (626, 631, 630, 627), (602, 633, 632, 603), (600, 635, 634, 601), (643, 637, 636, 642), (606, 638, 639, 607), (638, 641, 640, 639), (609, 643, 642, 608), (612, 645, 644, 613), (614, 647, 646, 615), (653, 619, 618, 651), (616, 649, 648, 617), (657, 653, 652, 656), (650, 652, 651, 648), (649, 654, 655, 650), (661, 657, 656, 662), (654, 659, 658, 655), (664, 593, 592, 665), (596, 667, 666, 597), (593, 21, 18, 594), (668, 669, 671, 670), (670, 671, 675, 674), (674, 675, 673, 672), (672, 673, 669, 668), (674, 672, 682, 683), (675, 671, 677, 679), (679, 677, 676, 678), (673, 675, 679, 678), (671, 669, 676, 677), (669, 673, 678, 676), (682, 680, 684, 686), (672, 668, 680, 682), (670, 674, 683, 681), (668, 670, 681, 680), (685, 687, 686, 684), (681, 683, 687, 685), (683, 682, 686, 687), (680, 681, 685, 684)])
_uv = me_cube_001.uv_layers.new(name='UVMap')
_uv.uv.foreach_set('vector', [0.3695, 0.7441, 0.374, 0.7441, 0.374, 0.7486, 0.3695, 0.7486, 0.3718, 0.7486, 0.3739, 0.747, 0.3731, 0.7445, 0.3704, 0.7445, 0.3696, 0.747, 0.3695, 0.7441, 0.374, 0.7441, 0.374, 0.7486, 0.3695, 0.7486, 0.8647, 0.3496, 0.8692, 0.3496, 0.8692, 0.3542, 0.8647, 0.3542, 0.8647, 0.3496, 0.8692, 0.3496, 0.8692, 0.3542, 0.8647, 0.3542, 0.04743, 0.782, 0.04856, 0.7812, 0.04813, 0.7799, 0.04673, 0.7799, 0.0463, 0.7812, 0.04625, 0.7797, 0.04862, 0.7797, 0.04862, 0.782, 0.04625, 0.782, 0.04743, 0.782, 0.04846, 0.7814, 0.04846, 0.7802, 0.04743, 0.7797, 0.0464, 0.7802, 0.0464, 0.7814, 0.04625, 0.7797, 0.04862, 0.7797, 0.04862, 0.782, 0.04625, 0.782, 0.8647, 0.3496, 0.8692, 0.3496, 0.8692, 0.3542, 0.8647, 0.3542, 0.8647, 0.3496, 0.8692, 0.3496, 0.8692, 0.3542, 0.8647, 0.3542, 0.8647, 0.3496, 0.8692, 0.3496, 0.8692, 0.3542, 0.8647, 0.3542, 0.8647, 0.3496, 0.8692, 0.3496, 0.8692, 0.3542, 0.8647, 0.3542, 0.8647, 0.3496, 0.8692, 0.3496, 0.8692, 0.3542, 0.8647, 0.3542, 0.8647, 0.3496, 0.8692, 0.3496, 0.8692, 0.3542, 0.8647, 0.3542, 0.8647, 0.3496, 0.8692, 0.3496, 0.8692, 0.3542, 0.8647, 0.3542, 0.8647, 0.3496, 0.8692, 0.3496, 0.8692, 0.3542, 0.8647, 0.3542, 0.8647, 0.3496, 0.8692, 0.3496, 0.8692, 0.3542, 0.8647, 0.3542, 0.8647, 0.3496, 0.8692, 0.3496, 0.8692, 0.3542, 0.8647, 0.3542, 0.8647, 0.3496, 0.8692, 0.3496, 0.8692, 0.3542, 0.8647, 0.3542, 0.8647, 0.3496, 0.8692, 0.3496, 0.8692, 0.3542, 0.8647, 0.3542, 0.8647, 0.3496, 0.8692, 0.3496, 0.8692, 0.3542, 0.8647, 0.3542, 0.8647, 0.3496, 0.8692, 0.3496, 0.8692, 0.3542, 0.8647, 0.3542, 0.8647, 0.3496, 0.8692, 0.3496, 0.8692, 0.3542, 0.8647, 0.3542, 0.8647, 0.3496, 0.8692, 0.3496, 0.8692, 0.3542, 0.8647, 0.3542, 0.8647, 0.3496, 0.8692, 0.3496, 0.8692, 0.3542, 0.8647, 0.3542, 0.8647, 0.3496, 0.8692, 0.3496, 0.8692, 0.3542, 0.8647, 0.3542, 0.8647, 0.3496, 0.8692, 0.3496, 0.8692, 0.3542, 0.8647, 0.3542, 0.8647, 0.3496, 0.8692, 0.3496, 0.8692, 0.3542, 0.8647, 0.3542, 0.8647, 0.3496, 0.8692, 0.3496, 0.8692, 0.3542, 0.8647, 0.3542, 0.8647, 0.3496, 0.8692, 0.3496, 0.8692, 0.3542, 0.8647, 0.3542, 0.06831, 0.7336, 0.07036, 0.7336, 0.07036, 0.7356, 0.06831, 0.7356, 0.89, 0.3567, 0.8921, 0.3567, 0.8921, 0.3588, 0.89, 0.3588, 0.06831, 0.7336, 0.07036, 0.7336, 0.07036, 0.7356, 0.06831, 0.7356, 0.89, 0.3567, 0.8921, 0.3567, 0.8921, 0.3588, 0.89, 0.3588, 0.8647, 0.3496, 0.8692, 0.3496, 0.8692, 0.3542, 0.8647, 0.3542, 0.8647, 0.3496, 0.8692, 0.3496, 0.8692, 0.3542, 0.8647, 0.3542, 0.8647, 0.3496, 0.8692, 0.3496, 0.8692, 0.3542, 0.8647, 0.3542, 0.8647, 0.3496, 0.8692, 0.3496, 0.8692, 0.3542, 0.8647, 0.3542, 0.8647, 0.3496, 0.8692, 0.3496, 0.8692, 0.3542, 0.8647, 0.3542, 0.8647, 0.3496, 0.8692, 0.3496, 0.8692, 0.3542, 0.8647, 0.3542, 0.8647, 0.3496, 0.8692, 0.3496, 0.8692, 0.3542, 0.8647, 0.3542, 0.8647, 0.3496, 0.8692, 0.3496, 0.8692, 0.3542, 0.8647, 0.3542, 0.8647, 0.3496, 0.8692, 0.3496, 0.8692, 0.3542, 0.8647, 0.3542, 0.8647, 0.3496, 0.8692, 0.3496, 0.8692, 0.3542, 0.8647, 0.3542, 0.8647, 0.3496, 0.8692, 0.3496, 0.8692, 0.3542, 0.8647, 0.3542, 0.8647, 0.3496, 0.8692, 0.3496, 0.8692, 0.3542, 0.8647, 0.3542, 0.8647, 0.3496, 0.8692, 0.3496, 0.8692, 0.3542, 0.8647, 0.3542, 0.8647, 0.3496, 0.8692, 0.3496, 0.8692, 0.3542, 0.8647, 0.3542, 0.8647, 0.3496, 0.8692, 0.3496, 0.8692, 0.3542, 0.8647, 0.3542, 0.8647, 0.3496, 0.8692, 0.3496, 0.8692, 0.3542, 0.8647, 0.3542, 0.8647, 0.3496, 0.8692, 0.3496, 0.8692, 0.3542, 0.8647, 0.3542, 0.8647, 0.3496, 0.8692, 0.3496, 0.8692, 0.3542, 0.8647, 0.3542, 0.8647, 0.3496, 0.8692, 0.3496, 0.8692, 0.3542, 0.8647, 0.3542, 0.8647, 0.3496, 0.8692, 0.3496, 0.8692, 0.3542, 0.8647, 0.3542, 0.8647, 0.3496, 0.8692, 0.3496, 0.8692, 0.3542, 0.8647, 0.3542, 0.8647, 0.3496, 0.8692, 0.3496, 0.8692, 0.3542, 0.8647, 0.3542, 0.8647, 0.3496, 0.8692, 0.3496, 0.8692, 0.3542, 0.8647, 0.3542, 0.8647, 0.3496, 0.8692, 0.3496, 0.8692, 0.3542, 0.8647, 0.3542, 0.8647, 0.3496, 0.8692, 0.3496, 0.8692, 0.3542, 0.8647, 0.3542, 0.06831, 0.7336, 0.07036, 0.7336, 0.07036, 0.7356, 0.06831, 0.7356, 0.8647, 0.3496, 0.8692, 0.3496, 0.8692, 0.3542, 0.8647, 0.3542, 0.8647, 0.3496, 0.8692, 0.3496, 0.8692, 0.3542, 0.8647, 0.3542, 0.8647, 0.3496, 0.8692, 0.3496, 0.8692, 0.3542, 0.8647, 0.3542, 0.8647, 0.3496, 0.8692, 0.3496, 0.8692, 0.3542, 0.8647, 0.3542, 0.06831, 0.7336, 0.07036, 0.7336, 0.07036, 0.7356, 0.06831, 0.7356, 0.04625, 0.7797, 0.04862, 0.7797, 0.04862, 0.782, 0.04625, 0.782, 0.04625, 0.7797, 0.04862, 0.7797, 0.04862, 0.782, 0.04625, 0.782, 0.8647, 0.3496, 0.8692, 0.3496, 0.8692, 0.3542, 0.8647, 0.3542, 0.8647, 0.3496, 0.8692, 0.3496, 0.8692, 0.3542, 0.8647, 0.3542, 0.04625, 0.7797, 0.04862, 0.7797, 0.04862, 0.782, 0.04625, 0.782, 0.04625, 0.7797, 0.04862, 0.7797, 0.04862, 0.782, 0.04625, 0.782, 0.8647, 0.3496, 0.8692, 0.3496, 0.8692, 0.3542, 0.8647, 0.3542, 0.8647, 0.3496, 0.8692, 0.3496, 0.8692, 0.3542, 0.8647, 0.3542, 0.8647, 0.3496, 0.8692, 0.3496, 0.8692, 0.3542, 0.8647, 0.3542, 0.8647, 0.3496, 0.8692, 0.3496, 0.8692, 0.3542, 0.8647, 0.3542, 0.8647, 0.3496, 0.8692, 0.3496, 0.8692, 0.3542, 0.8647, 0.3542, 0.8647, 0.3496, 0.8692, 0.3496, 0.8692, 0.3542, 0.8647, 0.3542, 0.8647, 0.3496, 0.8692, 0.3496, 0.8692, 0.3542, 0.8647, 0.3542, 0.06831, 0.7336, 0.07036, 0.7336, 0.07036, 0.7356, 0.06831, 0.7356, 0.8647, 0.3496, 0.8692, 0.3496, 0.8692, 0.3542, 0.8647, 0.3542, 0.8647, 0.3496, 0.8692, 0.3496, 0.8692, 0.3542, 0.8647, 0.3542, 0.8647, 0.3496, 0.8692, 0.3496, 0.8692, 0.3542, 0.8647, 0.3542, 0.8647, 0.3496, 0.8692, 0.3496, 0.8692, 0.3542, 0.8647, 0.3542, 0.8647, 0.3496, 0.8692, 0.3496, 0.8692, 0.3542, 0.8647, 0.3542, 0.8647, 0.3496, 0.8692, 0.3496, 0.8692, 0.3542, 0.8647, 0.3542, 0.04625, 0.7797, 0.04862, 0.7797, 0.04862, 0.782, 0.04625, 0.782, 0.04625, 0.7797, 0.04862, 0.7797, 0.04862, 0.782, 0.04625, 0.782, 0.04625, 0.7797, 0.04862, 0.7797, 0.04862, 0.782, 0.04625, 0.782, 0.04625, 0.7797, 0.04862, 0.7797, 0.04862, 0.782, 0.04625, 0.782, 0.04625, 0.7797, 0.04862, 0.7797, 0.04862, 0.782, 0.04625, 0.782, 0.8647, 0.3496, 0.8692, 0.3496, 0.8692, 0.3542, 0.8647, 0.3542, 0.8647, 0.3496, 0.8692, 0.3496, 0.8692, 0.3542, 0.8647, 0.3542, 0.8647, 0.3496, 0.8692, 0.3496, 0.8692, 0.3542, 0.8647, 0.3542, 0.8647, 0.3496, 0.8692, 0.3496, 0.8692, 0.3542, 0.8647, 0.3542, 0.8647, 0.3496, 0.8692, 0.3496, 0.8692, 0.3542, 0.8647, 0.3542, 0.8647, 0.3496, 0.8692, 0.3496, 0.8692, 0.3542, 0.8647, 0.3542, 0.8647, 0.3496, 0.8692, 0.3496, 0.8692, 0.3542, 0.8647, 0.3542, 0.8647, 0.3496, 0.8692, 0.3496, 0.8692, 0.3542, 0.8647, 0.3542, 0.8647, 0.3496, 0.8692, 0.3496, 0.8692, 0.3542, 0.8647, 0.3542, 0.8647, 0.3496, 0.8692, 0.3496, 0.8692, 0.3542, 0.8647, 0.3542, 0.8647, 0.3496, 0.8692, 0.3496, 0.8692, 0.3542, 0.8647, 0.3542, 0.8647, 0.3496, 0.8692, 0.3496, 0.8692, 0.3542, 0.8647, 0.3542, 0.06831, 0.7336, 0.07036, 0.7336, 0.07036, 0.7356, 0.06831, 0.7356, 0.06831, 0.7336, 0.07036, 0.7336, 0.07036, 0.7356, 0.06831, 0.7356, 0.8647, 0.3496, 0.8692, 0.3496, 0.8692, 0.3542, 0.8647, 0.3542, 0.89, 0.3567, 0.8921, 0.3567, 0.8921, 0.3588, 0.89, 0.3588, 0.8647, 0.3496, 0.8692, 0.3496, 0.8692, 0.3542, 0.8647, 0.3542, 0.8647, 0.3496, 0.8692, 0.3496, 0.8692, 0.3542, 0.8647, 0.3542, 0.8647, 0.3496, 0.8692, 0.3496, 0.8692, 0.3542, 0.8647, 0.3542, 0.8647, 0.3496, 0.8692, 0.3496, 0.8692, 0.3542, 0.8647, 0.3542, 0.04625, 0.7797, 0.04862, 0.7797, 0.04862, 0.782, 0.04625, 0.782, 0.8647, 0.3496, 0.8692, 0.3496, 0.8692, 0.3542, 0.8647, 0.3542, 0.8647, 0.3496, 0.8692, 0.3496, 0.8692, 0.3542, 0.8647, 0.3542, 0.8647, 0.3496, 0.8692, 0.3496, 0.8692, 0.3542, 0.8647, 0.3542, 0.8647, 0.3496, 0.8692, 0.3496, 0.8692, 0.3542, 0.8647, 0.3542, 0.04625, 0.7797, 0.04862, 0.7797, 0.04862, 0.782, 0.04625, 0.782, 0.8647, 0.3496, 0.8692, 0.3496, 0.8692, 0.3542, 0.8647, 0.3542, 0.89, 0.3567, 0.8921, 0.3567, 0.8921, 0.3588, 0.89, 0.3588, 0.8647, 0.3496, 0.8692, 0.3496, 0.8692, 0.3542, 0.8647, 0.3542, 0.8647, 0.3496, 0.8692, 0.3496, 0.8692, 0.3542, 0.8647, 0.3542, 0.8647, 0.3496, 0.8692, 0.3496, 0.8692, 0.3542, 0.8647, 0.3542, 0.8647, 0.3496, 0.8692, 0.3496, 0.8692, 0.3542, 0.8647, 0.3542, 0.8647, 0.3496, 0.8692, 0.3496, 0.8692, 0.3542, 0.8647, 0.3542, 0.8647, 0.3496, 0.8692, 0.3496, 0.8692, 0.3542, 0.8647, 0.3542, 0.8647, 0.3496, 0.8692, 0.3496, 0.8692, 0.3542, 0.8647, 0.3542, 0.04625, 0.7797, 0.04862, 0.7797, 0.04862, 0.782, 0.04625, 0.782, 0.04625, 0.7797, 0.04862, 0.7797, 0.04862, 0.782, 0.04625, 0.782, 0.8647, 0.3496, 0.8692, 0.3496, 0.8692, 0.3542, 0.8647, 0.3542, 0.8647, 0.3496, 0.8692, 0.3496, 0.8692, 0.3542, 0.8647, 0.3542, 0.8647, 0.3496, 0.8692, 0.3496, 0.8692, 0.3542, 0.8647, 0.3542, 0.8647, 0.3496, 0.8692, 0.3496, 0.8692, 0.3542, 0.8647, 0.3542, 0.8647, 0.3496, 0.8692, 0.3496, 0.8692, 0.3542, 0.8647, 0.3542, 0.8647, 0.3496, 0.8692, 0.3496, 0.8692, 0.3542, 0.8647, 0.3542, 0.89, 0.3567, 0.8921, 0.3567, 0.8921, 0.3588, 0.89, 0.3588, 0.06934, 0.7356, 0.07006, 0.7353, 0.07036, 0.7346, 0.07006, 0.7339, 0.06934, 0.7336, 0.06861, 0.7339, 0.06831, 0.7346, 0.06861, 0.7353, 0.8647, 0.3496, 0.8692, 0.3496, 0.8692, 0.3542, 0.8647, 0.3542, 0.8647, 0.3496, 0.8692, 0.3496, 0.8692, 0.3542, 0.8647, 0.3542, 0.8647, 0.3496, 0.8692, 0.3496, 0.8692, 0.3542, 0.8647, 0.3542, 0.8647, 0.3496, 0.8692, 0.3496, 0.8692, 0.3542, 0.8647, 0.3542, 0.8647, 0.3496, 0.8692, 0.3496, 0.8692, 0.3542, 0.8647, 0.3542, 0.04625, 0.7797, 0.04862, 0.7797, 0.04862, 0.782, 0.04625, 0.782, 0.8647, 0.3496, 0.8692, 0.3496, 0.8692, 0.3542, 0.8647, 0.3542, 0.8647, 0.3496, 0.8692, 0.3496, 0.8692, 0.3542, 0.8647, 0.3542, 0.8647, 0.3496, 0.8692, 0.3496, 0.8692, 0.3542, 0.8647, 0.3542, 0.8647, 0.3496, 0.8692, 0.3496, 0.8692, 0.3542, 0.8647, 0.3542, 0.06831, 0.7336, 0.07036, 0.7336, 0.07036, 0.7356, 0.06831, 0.7356, 0.8647, 0.3496, 0.8692, 0.3496, 0.8692, 0.3542, 0.8647, 0.3542, 0.06831, 0.7336, 0.07036, 0.7336, 0.07036, 0.7356, 0.06831, 0.7356, 0.8647, 0.3496, 0.8692, 0.3496, 0.8692, 0.3542, 0.8647, 0.3542, 0.8647, 0.3496, 0.8692, 0.3496, 0.8692, 0.3542, 0.8647, 0.3542, 0.8647, 0.3496, 0.8692, 0.3496, 0.8692, 0.3542, 0.8647, 0.3542, 0.04625, 0.7797, 0.04862, 0.7797, 0.04862, 0.782, 0.04625, 0.782, 0.04625, 0.7797, 0.04862, 0.7797, 0.04862, 0.782, 0.04625, 0.782, 0.8647, 0.3496, 0.8692, 0.3496, 0.8692, 0.3542, 0.8647, 0.3542, 0.8647, 0.3496, 0.8692, 0.3496, 0.8692, 0.3542, 0.8647, 0.3542, 0.8647, 0.3496, 0.8692, 0.3496, 0.8692, 0.3542, 0.8647, 0.3542, 0.8647, 0.3496, 0.8692, 0.3496, 0.8692, 0.3542, 0.8647, 0.3542, 0.8647, 0.3496, 0.8692, 0.3496, 0.8692, 0.3542, 0.8647, 0.3542, 0.8647, 0.3496, 0.8692, 0.3496, 0.8692, 0.3542, 0.8647, 0.3542, 0.89, 0.3567, 0.8921, 0.3567, 0.8921, 0.3588, 0.89, 0.3588, 0.06934, 0.7356, 0.07006, 0.7353, 0.07036, 0.7346, 0.07006, 0.7339, 0.06934, 0.7336, 0.06861, 0.7339, 0.06831, 0.7346, 0.06861, 0.7353, 0.8647, 0.3496, 0.8692, 0.3496, 0.8692, 0.3542, 0.8647, 0.3542, 0.8647, 0.3496, 0.8692, 0.3496, 0.8692, 0.3542, 0.8647, 0.3542, 0.8647, 0.3496, 0.8692, 0.3496, 0.8692, 0.3542, 0.8647, 0.3542, 0.8647, 0.3496, 0.8692, 0.3496, 0.8692, 0.3542, 0.8647, 0.3542, 0.8647, 0.3496, 0.8692, 0.3496, 0.8692, 0.3542, 0.8647, 0.3542, 0.06831, 0.7336, 0.07036, 0.7336, 0.07036, 0.7356, 0.06831, 0.7356, 0.06831, 0.7336, 0.07036, 0.7336, 0.07036, 0.7356, 0.06831, 0.7356, 0.06831, 0.7336, 0.07036, 0.7336, 0.07036, 0.7356, 0.06831, 0.7356, 0.06831, 0.7336, 0.07036, 0.7336, 0.07036, 0.7356, 0.06831, 0.7356, 0.06934, 0.7356, 0.07023, 0.7351, 0.07023, 0.7341, 0.06934, 0.7336, 0.06845, 0.7341, 0.06845, 0.7351, 0.06831, 0.7336, 0.07036, 0.7336, 0.07036, 0.7356, 0.06831, 0.7356, 0.06831, 0.7336, 0.07036, 0.7336, 0.07036, 0.7356, 0.06831, 0.7356, 0.06831, 0.7336, 0.07036, 0.7336, 0.07036, 0.7356, 0.06831, 0.7356, 0.06831, 0.7336, 0.07036, 0.7336, 0.07036, 0.7356, 0.06831, 0.7356, 0.06831, 0.7336, 0.07036, 0.7336, 0.07036, 0.7356, 0.06831, 0.7356, 0.89, 0.3567, 0.8921, 0.3567, 0.8921, 0.3588, 0.89, 0.3588, 0.06831, 0.7336, 0.07036, 0.7336, 0.07036, 0.7356, 0.06831, 0.7356, 0.06831, 0.7336, 0.07036, 0.7336, 0.07036, 0.7356, 0.06831, 0.7356, 0.89, 0.3567, 0.8921, 0.3567, 0.8921, 0.3588, 0.89, 0.3588, 0.06831, 0.7336, 0.07036, 0.7336, 0.07036, 0.7356, 0.06831, 0.7356, 0.89, 0.3567, 0.8921, 0.3567, 0.8921, 0.3588, 0.89, 0.3588, 0.06831, 0.7336, 0.07036, 0.7336, 0.07036, 0.7356, 0.06831, 0.7356, 0.89, 0.3567, 0.8921, 0.3567, 0.8921, 0.3588, 0.89, 0.3588, 0.06831, 0.7336, 0.07036, 0.7336, 0.07036, 0.7356, 0.06831, 0.7356, 0.8647, 0.3496, 0.8692, 0.3496, 0.8692, 0.3542, 0.8647, 0.3542, 0.06831, 0.7336, 0.07036, 0.7336, 0.07036, 0.7356, 0.06831, 0.7356, 0.06831, 0.7336, 0.07036, 0.7336, 0.07036, 0.7356, 0.06831, 0.7356, 0.06831, 0.7336, 0.07036, 0.7336, 0.07036, 0.7356, 0.06831, 0.7356, 0.8647, 0.3496, 0.8692, 0.3496, 0.8692, 0.3542, 0.8647, 0.3542, 0.06831, 0.7336, 0.07036, 0.7336, 0.07036, 0.7356, 0.06831, 0.7356, 0.06831, 0.7336, 0.07036, 0.7336, 0.07036, 0.7356, 0.06831, 0.7356, 0.06831, 0.7336, 0.07036, 0.7336, 0.07036, 0.7356, 0.06831, 0.7356, 0.06831, 0.7336, 0.07036, 0.7336, 0.07036, 0.7356, 0.06831, 0.7356, 0.06831, 0.7336, 0.07036, 0.7336, 0.07036, 0.7356, 0.06831, 0.7356, 0.06831, 0.7336, 0.07036, 0.7336, 0.07036, 0.7356, 0.06831, 0.7356, 0.06934, 0.7356, 0.07031, 0.7349, 0.06994, 0.7338, 0.06874, 0.7338, 0.06836, 0.7349, 0.06831, 0.7336, 0.07036, 0.7336, 0.07036, 0.7356, 0.06831, 0.7356, 0.06831, 0.7336, 0.07036, 0.7336, 0.07036, 0.7356, 0.06831, 0.7356, 0.04303, 0.7265, 0.04753, 0.7265, 0.04753, 0.731, 0.04303, 0.731, 0.06831, 0.7336, 0.07036, 0.7336, 0.07036, 0.7356, 0.06831, 0.7356, 0.06831, 0.7336, 0.07036, 0.7336, 0.07036, 0.7356, 0.06831, 0.7356, 0.06831, 0.7336, 0.07036, 0.7336, 0.07036, 0.7356, 0.06831, 0.7356, 0.06831, 0.7336, 0.07036, 0.7336, 0.07036, 0.7356, 0.06831, 0.7356, 0.06831, 0.7336, 0.07036, 0.7336, 0.07036, 0.7356, 0.06831, 0.7356, 0.06831, 0.7336, 0.07036, 0.7336, 0.07036, 0.7356, 0.06831, 0.7356, 0.06831, 0.7336, 0.07036, 0.7336, 0.07036, 0.7356, 0.06831, 0.7356, 0.06831, 0.7336, 0.07036, 0.7336, 0.07036, 0.7356, 0.06831, 0.7356, 0.06831, 0.7336, 0.07036, 0.7336, 0.07036, 0.7356, 0.06831, 0.7356, 0.06831, 0.7336, 0.07036, 0.7336, 0.07036, 0.7356, 0.06831, 0.7356, 0.06831, 0.7336, 0.07036, 0.7336, 0.07036, 0.7356, 0.06831, 0.7356, 0.06831, 0.7336, 0.07036, 0.7336, 0.07036, 0.7356, 0.06831, 0.7356, 0.06831, 0.7336, 0.07036, 0.7336, 0.07036, 0.7356, 0.06831, 0.7356, 0.06831, 0.7336, 0.07036, 0.7336, 0.07036, 0.7356, 0.06831, 0.7356, 0.8647, 0.3496, 0.8692, 0.3496, 0.8692, 0.3542, 0.8647, 0.3542, 0.06831, 0.7336, 0.07036, 0.7336, 0.07036, 0.7356, 0.06831, 0.7356, 0.06934, 0.7356, 0.07031, 0.7349, 0.06994, 0.7338, 0.06874, 0.7338, 0.06836, 0.7349, 0.06831, 0.7336, 0.07036, 0.7336, 0.07036, 0.7356, 0.06831, 0.7356, 0.06831, 0.7336, 0.07036, 0.7336, 0.07036, 0.7356, 0.06831, 0.7356, 0.06831, 0.7336, 0.07036, 0.7336, 0.07036, 0.7356, 0.06831, 0.7356, 0.06831, 0.7336, 0.07036, 0.7336, 0.07036, 0.7356, 0.06831, 0.7356, 0.04528, 0.731, 0.04723, 0.7299, 0.04723, 0.7277, 0.04528, 0.7265, 0.04333, 0.7277, 0.04333, 0.7299, 0.06831, 0.7336, 0.07036, 0.7336, 0.07036, 0.7356, 0.06831, 0.7356, 0.06831, 0.7336, 0.07036, 0.7336, 0.07036, 0.7356, 0.06831, 0.7356, 0.04743, 0.782, 0.04856, 0.7812, 0.04813, 0.7799, 0.04673, 0.7799, 0.0463, 0.7812, 0.8647, 0.3496, 0.8692, 0.3496, 0.8692, 0.3542, 0.8647, 0.3542, 0.8647, 0.3496, 0.8692, 0.3496, 0.8692, 0.3542, 0.8647, 0.3542, 0.8647, 0.3496, 0.8692, 0.3496, 0.8692, 0.3542, 0.8647, 0.3542, 0.8647, 0.3496, 0.8692, 0.3496, 0.8692, 0.3542, 0.8647, 0.3542, 0.8647, 0.3496, 0.8692, 0.3496, 0.8692, 0.3542, 0.8647, 0.3542, 0.8647, 0.3496, 0.8692, 0.3496, 0.8692, 0.3542, 0.8647, 0.3542, 0.8647, 0.3496, 0.8692, 0.3496, 0.8692, 0.3542, 0.8647, 0.3542, 0.8647, 0.3496, 0.8692, 0.3496, 0.8692, 0.3542, 0.8647, 0.3542, 0.8647, 0.3496, 0.8692, 0.3496, 0.8692, 0.3542, 0.8647, 0.3542, 0.8647, 0.3496, 0.8692, 0.3496, 0.8692, 0.3542, 0.8647, 0.3542, 0.8647, 0.3496, 0.8692, 0.3496, 0.8692, 0.3542, 0.8647, 0.3542, 0.8647, 0.3496, 0.8692, 0.3496, 0.8692, 0.3542, 0.8647, 0.3542, 0.8647, 0.3496, 0.8692, 0.3496, 0.8692, 0.3542, 0.8647, 0.3542, 0.8647, 0.3496, 0.8692, 0.3496, 0.8692, 0.3542, 0.8647, 0.3542, 0.8647, 0.3496, 0.8692, 0.3496, 0.8692, 0.3542, 0.8647, 0.3542, 0.8647, 0.3496, 0.8692, 0.3496, 0.8692, 0.3542, 0.8647, 0.3542, 0.8647, 0.3496, 0.8692, 0.3496, 0.8692, 0.3542, 0.8647, 0.3542, 0.8647, 0.3496, 0.8692, 0.3496, 0.8692, 0.3542, 0.8647, 0.3542, 0.8647, 0.3496, 0.8692, 0.3496, 0.8692, 0.3542, 0.8647, 0.3542, 0.8647, 0.3496, 0.8692, 0.3496, 0.8692, 0.3542, 0.8647, 0.3542, 0.8647, 0.3496, 0.8692, 0.3496, 0.8692, 0.3542, 0.8647, 0.3542, 0.8647, 0.3496, 0.8692, 0.3496, 0.8692, 0.3542, 0.8647, 0.3542, 0.8647, 0.3496, 0.8692, 0.3496, 0.8692, 0.3542, 0.8647, 0.3542, 0.8647, 0.3496, 0.8692, 0.3496, 0.8692, 0.3542, 0.8647, 0.3542, 0.8647, 0.3496, 0.8692, 0.3496, 0.8692, 0.3542, 0.8647, 0.3542, 0.8647, 0.3496, 0.8692, 0.3496, 0.8692, 0.3542, 0.8647, 0.3542, 0.8647, 0.3496, 0.8692, 0.3496, 0.8692, 0.3542, 0.8647, 0.3542, 0.8647, 0.3496, 0.8692, 0.3496, 0.8692, 0.3542, 0.8647, 0.3542, 0.8647, 0.3496, 0.8692, 0.3496, 0.8692, 0.3542, 0.8647, 0.3542, 0.8647, 0.3496, 0.8692, 0.3496, 0.8692, 0.3542, 0.8647, 0.3542, 0.8647, 0.3496, 0.8692, 0.3496, 0.8692, 0.3542, 0.8647, 0.3542, 0.8647, 0.3496, 0.8692, 0.3496, 0.8692, 0.3542, 0.8647, 0.3542, 0.8647, 0.3496, 0.8692, 0.3496, 0.8692, 0.3542, 0.8647, 0.3542, 0.8647, 0.3496, 0.8692, 0.3496, 0.8692, 0.3542, 0.8647, 0.3542, 0.8647, 0.3496, 0.8692, 0.3496, 0.8692, 0.3542, 0.8647, 0.3542, 0.8647, 0.3496, 0.8692, 0.3496, 0.8692, 0.3542, 0.8647, 0.3542, 0.8647, 0.3496, 0.8692, 0.3496, 0.8692, 0.3542, 0.8647, 0.3542, 0.8647, 0.3496, 0.8692, 0.3496, 0.8692, 0.3542, 0.8647, 0.3542, 0.8647, 0.3496, 0.8692, 0.3496, 0.8692, 0.3542, 0.8647, 0.3542, 0.8647, 0.3496, 0.8692, 0.3496, 0.8692, 0.3542, 0.8647, 0.3542, 0.8647, 0.3496, 0.8692, 0.3496, 0.8692, 0.3542, 0.8647, 0.3542, 0.8647, 0.3496, 0.8692, 0.3496, 0.8692, 0.3542, 0.8647, 0.3542, 0.8647, 0.3496, 0.8692, 0.3496, 0.8692, 0.3542, 0.8647, 0.3542, 0.8647, 0.3496, 0.8692, 0.3496, 0.8692, 0.3542, 0.8647, 0.3542, 0.8647, 0.3496, 0.8692, 0.3496, 0.8692, 0.3542, 0.8647, 0.3542, 0.8647, 0.3496, 0.8692, 0.3496, 0.8692, 0.3542, 0.8647, 0.3542, 0.8647, 0.3496, 0.8692, 0.3496, 0.8692, 0.3542, 0.8647, 0.3542, 0.8647, 0.3496, 0.8692, 0.3496, 0.8692, 0.3542, 0.8647, 0.3542, 0.8647, 0.3496, 0.8692, 0.3496, 0.8692, 0.3542, 0.8647, 0.3542, 0.8647, 0.3496, 0.8692, 0.3496, 0.8692, 0.3542, 0.8647, 0.3542, 0.8647, 0.3496, 0.8692, 0.3496, 0.8692, 0.3542, 0.8647, 0.3542, 0.8647, 0.3496, 0.8692, 0.3496, 0.8692, 0.3542, 0.8647, 0.3542, 0.8647, 0.3496, 0.8692, 0.3496, 0.8692, 0.3542, 0.8647, 0.3542, 0.8647, 0.3496, 0.8692, 0.3496, 0.8692, 0.3542, 0.8647, 0.3542, 0.8647, 0.3496, 0.8692, 0.3496, 0.8692, 0.3542, 0.8647, 0.3542, 0.8647, 0.3496, 0.8692, 0.3496, 0.8692, 0.3542, 0.8647, 0.3542, 0.05019, 0.7758, 0.05249, 0.7758, 0.05249, 0.7781, 0.05019, 0.7781, 0.8647, 0.3496, 0.8692, 0.3496, 0.8692, 0.3542, 0.8647, 0.3542, 0.05019, 0.7758, 0.05249, 0.7758, 0.05249, 0.7781, 0.05019, 0.7781, 0.867, 0.3542, 0.8673, 0.3541, 0.8675, 0.3541, 0.8678, 0.354, 0.8681, 0.3539, 0.8683, 0.3537, 0.8686, 0.3535, 0.8688, 0.3533, 0.8689, 0.353, 0.869, 0.3528, 0.8691, 0.3525, 0.8692, 0.3522, 0.8692, 0.3519, 0.8692, 0.3516, 0.8691, 0.3513, 0.869, 0.351, 0.8689, 0.3508, 0.8688, 0.3505, 0.8686, 0.3503, 0.8683, 0.3501, 0.8681, 0.35, 0.8678, 0.3498, 0.8675, 0.3497, 0.8673, 0.3497, 0.867, 0.3496, 0.8667, 0.3497, 0.8664, 0.3497, 0.8661, 0.3498, 0.8658, 0.35, 0.8656, 0.3501, 0.8654, 0.3503, 0.8652, 0.3505, 0.865, 0.3508, 0.8649, 0.351, 0.8648, 0.3513, 0.8647, 0.3516, 0.8647, 0.3519, 0.8647, 0.3522, 0.8648, 0.3525, 0.8649, 0.3528, 0.865, 0.353, 0.8652, 0.3533, 0.8654, 0.3535, 0.8656, 0.3537, 0.8658, 0.3539, 0.8661, 0.354, 0.8664, 0.3541, 0.8667, 0.3541, 0.8647, 0.3496, 0.8692, 0.3496, 0.8692, 0.3542, 0.8647, 0.3542, 0.8647, 0.3496, 0.8692, 0.3496, 0.8692, 0.3542, 0.8647, 0.3542, 0.05019, 0.7758, 0.05249, 0.7758, 0.05249, 0.7781, 0.05019, 0.7781, 0.867, 0.3542, 0.8673, 0.3541, 0.8675, 0.3541, 0.8678, 0.354, 0.8681, 0.3539, 0.8683, 0.3537, 0.8686, 0.3535, 0.8688, 0.3533, 0.8689, 0.353, 0.869, 0.3528, 0.8691, 0.3525, 0.8692, 0.3522, 0.8692, 0.3519, 0.8692, 0.3516, 0.8691, 0.3513, 0.869, 0.351, 0.8689, 0.3508, 0.8688, 0.3505, 0.8686, 0.3503, 0.8683, 0.3501, 0.8681, 0.35, 0.8678, 0.3498, 0.8675, 0.3497, 0.8673, 0.3497, 0.867, 0.3496, 0.8667, 0.3497, 0.8664, 0.3497, 0.8661, 0.3498, 0.8658, 0.35, 0.8656, 0.3501, 0.8654, 0.3503, 0.8652, 0.3505, 0.865, 0.3508, 0.8649, 0.351, 0.8648, 0.3513, 0.8647, 0.3516, 0.8647, 0.3519, 0.8647, 0.3522, 0.8648, 0.3525, 0.8649, 0.3528, 0.865, 0.353, 0.8652, 0.3533, 0.8654, 0.3535, 0.8656, 0.3537, 0.8658, 0.3539, 0.8661, 0.354, 0.8664, 0.3541, 0.8667, 0.3541, 0.8647, 0.3496, 0.8692, 0.3496, 0.8692, 0.3542, 0.8647, 0.3542, 0.05019, 0.7758, 0.05249, 0.7758, 0.05249, 0.7781, 0.05019, 0.7781, 0.8647, 0.3496, 0.8692, 0.3496, 0.8692, 0.3542, 0.8647, 0.3542, 0.8647, 0.3496, 0.8692, 0.3496, 0.8692, 0.3542, 0.8647, 0.3542, 0.8647, 0.3496, 0.8692, 0.3496, 0.8692, 0.3542, 0.8647, 0.3542, 0.8647, 0.3496, 0.8692, 0.3496, 0.8692, 0.3542, 0.8647, 0.3542, 0.8647, 0.3496, 0.8692, 0.3496, 0.8692, 0.3542, 0.8647, 0.3542, 0.8647, 0.3496, 0.8692, 0.3496, 0.8692, 0.3542, 0.8647, 0.3542, 0.05019, 0.7758, 0.05249, 0.7758, 0.05249, 0.7781, 0.05019, 0.7781, 0.8647, 0.3496, 0.8692, 0.3496, 0.8692, 0.3542, 0.8647, 0.3542, 0.8647, 0.3496, 0.8692, 0.3496, 0.8692, 0.3542, 0.8647, 0.3542, 0.05019, 0.7758, 0.05249, 0.7758, 0.05249, 0.7781, 0.05019, 0.7781, 0.8647, 0.3496, 0.8692, 0.3496, 0.8692, 0.3542, 0.8647, 0.3542, 0.8647, 0.3496, 0.8692, 0.3496, 0.8692, 0.3542, 0.8647, 0.3542, 0.8647, 0.3496, 0.8692, 0.3496, 0.8692, 0.3542, 0.8647, 0.3542, 0.8647, 0.3496, 0.8692, 0.3496, 0.8692, 0.3542, 0.8647, 0.3542, 0.8647, 0.3496, 0.8692, 0.3496, 0.8692, 0.3542, 0.8647, 0.3542, 0.05019, 0.7758, 0.05249, 0.7758, 0.05249, 0.7781, 0.05019, 0.7781, 0.8647, 0.3496, 0.8692, 0.3496, 0.8692, 0.3542, 0.8647, 0.3542, 0.8647, 0.3496, 0.8692, 0.3496, 0.8692, 0.3542, 0.8647, 0.3542, 0.8647, 0.3496, 0.8692, 0.3496, 0.8692, 0.3542, 0.8647, 0.3542, 0.8647, 0.3496, 0.8692, 0.3496, 0.8692, 0.3542, 0.8647, 0.3542, 0.867, 0.3542, 0.8673, 0.3541, 0.8675, 0.3541, 0.8678, 0.354, 0.8681, 0.3539, 0.8683, 0.3537, 0.8686, 0.3535, 0.8688, 0.3533, 0.8689, 0.353, 0.869, 0.3528, 0.8691, 0.3525, 0.8692, 0.3522, 0.8692, 0.3519, 0.8692, 0.3516, 0.8691, 0.3513, 0.869, 0.351, 0.8689, 0.3508, 0.8688, 0.3505, 0.8686, 0.3503, 0.8683, 0.3501, 0.8681, 0.35, 0.8678, 0.3498, 0.8675, 0.3497, 0.8673, 0.3497, 0.867, 0.3496, 0.8667, 0.3497, 0.8664, 0.3497, 0.8661, 0.3498, 0.8658, 0.35, 0.8656, 0.3501, 0.8654, 0.3503, 0.8652, 0.3505, 0.865, 0.3508, 0.8649, 0.351, 0.8648, 0.3513, 0.8647, 0.3516, 0.8647, 0.3519, 0.8647, 0.3522, 0.8648, 0.3525, 0.8649, 0.3528, 0.865, 0.353, 0.8652, 0.3533, 0.8654, 0.3535, 0.8656, 0.3537, 0.8658, 0.3539, 0.8661, 0.354, 0.8664, 0.3541, 0.8667, 0.3541, 0.8647, 0.3496, 0.8692, 0.3496, 0.8692, 0.3542, 0.8647, 0.3542, 0.867, 0.3542, 0.8677, 0.354, 0.8684, 0.3536, 0.8689, 0.353, 0.8692, 0.3523, 0.8692, 0.3515, 0.8689, 0.3508, 0.8684, 0.3502, 0.8677, 0.3498, 0.867, 0.3496, 0.8662, 0.3498, 0.8655, 0.3502, 0.865, 0.3508, 0.8647, 0.3515, 0.8647, 0.3523, 0.865, 0.353, 0.8655, 0.3536, 0.8662, 0.354, 0.867, 0.3542, 0.8673, 0.3541, 0.8675, 0.3541, 0.8678, 0.354, 0.8681, 0.3539, 0.8683, 0.3537, 0.8686, 0.3535, 0.8688, 0.3533, 0.8689, 0.353, 0.869, 0.3528, 0.8691, 0.3525, 0.8692, 0.3522, 0.8692, 0.3519, 0.8692, 0.3516, 0.8691, 0.3513, 0.869, 0.351, 0.8689, 0.3508, 0.8688, 0.3505, 0.8686, 0.3503, 0.8683, 0.3501, 0.8681, 0.35, 0.8678, 0.3498, 0.8675, 0.3497, 0.8673, 0.3497, 0.867, 0.3496, 0.8667, 0.3497, 0.8664, 0.3497, 0.8661, 0.3498, 0.8658, 0.35, 0.8656, 0.3501, 0.8654, 0.3503, 0.8652, 0.3505, 0.865, 0.3508, 0.8649, 0.351, 0.8648, 0.3513, 0.8647, 0.3516, 0.8647, 0.3519, 0.8647, 0.3522, 0.8648, 0.3525, 0.8649, 0.3528, 0.865, 0.353, 0.8652, 0.3533, 0.8654, 0.3535, 0.8656, 0.3537, 0.8658, 0.3539, 0.8661, 0.354, 0.8664, 0.3541, 0.8667, 0.3541, 0.8647, 0.3496, 0.8692, 0.3496, 0.8692, 0.3542, 0.8647, 0.3542, 0.8647, 0.3496, 0.8692, 0.3496, 0.8692, 0.3542, 0.8647, 0.3542, 0.8647, 0.3496, 0.8692, 0.3496, 0.8692, 0.3542, 0.8647, 0.3542, 0.867, 0.3542, 0.8677, 0.354, 0.8684, 0.3536, 0.8689, 0.353, 0.8692, 0.3523, 0.8692, 0.3515, 0.8689, 0.3508, 0.8684, 0.3502, 0.8677, 0.3498, 0.867, 0.3496, 0.8662, 0.3498, 0.8655, 0.3502, 0.865, 0.3508, 0.8647, 0.3515, 0.8647, 0.3523, 0.865, 0.353, 0.8655, 0.3536, 0.8662, 0.354, 0.8647, 0.3496, 0.8692, 0.3496, 0.8692, 0.3542, 0.8647, 0.3542, 0.8647, 0.3496, 0.8692, 0.3496, 0.8692, 0.3542, 0.8647, 0.3542, 0.05019, 0.7758, 0.05249, 0.7758, 0.05249, 0.7781, 0.05019, 0.7781, 0.8647, 0.3496, 0.8692, 0.3496, 0.8692, 0.3542, 0.8647, 0.3542, 0.05019, 0.7758, 0.05249, 0.7758, 0.05249, 0.7781, 0.05019, 0.7781, 0.8647, 0.3496, 0.8692, 0.3496, 0.8692, 0.3542, 0.8647, 0.3542, 0.8647, 0.3496, 0.8692, 0.3496, 0.8692, 0.3542, 0.8647, 0.3542, 0.867, 0.3542, 0.8677, 0.354, 0.8684, 0.3536, 0.8689, 0.353, 0.8692, 0.3523, 0.8692, 0.3515, 0.8689, 0.3508, 0.8684, 0.3502, 0.8677, 0.3498, 0.867, 0.3496, 0.8662, 0.3498, 0.8655, 0.3502, 0.865, 0.3508, 0.8647, 0.3515, 0.8647, 0.3523, 0.865, 0.353, 0.8655, 0.3536, 0.8662, 0.354, 0.8647, 0.3496, 0.8692, 0.3496, 0.8692, 0.3542, 0.8647, 0.3542, 0.05019, 0.7758, 0.05249, 0.7758, 0.05249, 0.7781, 0.05019, 0.7781, 0.05019, 0.7758, 0.05249, 0.7758, 0.05249, 0.7781, 0.05019, 0.7781, 0.8647, 0.3496, 0.8692, 0.3496, 0.8692, 0.3542, 0.8647, 0.3542, 0.867, 0.3542, 0.8677, 0.354, 0.8684, 0.3536, 0.8689, 0.353, 0.8692, 0.3523, 0.8692, 0.3515, 0.8689, 0.3508, 0.8684, 0.3502, 0.8677, 0.3498, 0.867, 0.3496, 0.8662, 0.3498, 0.8655, 0.3502, 0.865, 0.3508, 0.8647, 0.3515, 0.8647, 0.3523, 0.865, 0.353, 0.8655, 0.3536, 0.8662, 0.354, 0.05019, 0.7758, 0.05249, 0.7758, 0.05249, 0.7781, 0.05019, 0.7781, 0.05019, 0.7758, 0.05249, 0.7758, 0.05249, 0.7781, 0.05019, 0.7781, 0.05019, 0.7758, 0.05249, 0.7758, 0.05249, 0.7781, 0.05019, 0.7781, 0.05019, 0.7758, 0.05249, 0.7758, 0.05249, 0.7781, 0.05019, 0.7781, 0.05019, 0.7758, 0.05249, 0.7758, 0.05249, 0.7781, 0.05019, 0.7781, 0.05134, 0.7781, 0.05174, 0.7781, 0.05208, 0.7779, 0.05234, 0.7776, 0.05247, 0.7772, 0.05247, 0.7768, 0.05234, 0.7764, 0.05208, 0.7761, 0.05174, 0.7759, 0.05134, 0.7758, 0.05095, 0.7759, 0.0506, 0.7761, 0.05035, 0.7764, 0.05021, 0.7768, 0.05021, 0.7772, 0.05035, 0.7776, 0.0506, 0.7779, 0.05095, 0.7781, 0.05019, 0.7758, 0.05249, 0.7758, 0.05249, 0.7781, 0.05019, 0.7781, 0.05019, 0.7758, 0.05249, 0.7758, 0.05249, 0.7781, 0.05019, 0.7781, 0.05134, 0.7781, 0.05174, 0.7781, 0.05208, 0.7779, 0.05234, 0.7776, 0.05247, 0.7772, 0.05247, 0.7768, 0.05234, 0.7764, 0.05208, 0.7761, 0.05174, 0.7759, 0.05134, 0.7758, 0.05095, 0.7759, 0.0506, 0.7761, 0.05035, 0.7764, 0.05021, 0.7768, 0.05021, 0.7772, 0.05035, 0.7776, 0.0506, 0.7779, 0.05095, 0.7781, 0.8647, 0.3496, 0.8692, 0.3496, 0.8692, 0.3542, 0.8647, 0.3542, 0.867, 0.3542, 0.8686, 0.3535, 0.8692, 0.3519, 0.8686, 0.3503, 0.867, 0.3496, 0.8654, 0.3503, 0.8647, 0.3519, 0.8654, 0.3535, 0.8647, 0.3496, 0.8692, 0.3496, 0.8692, 0.3542, 0.8647, 0.3542, 0.8647, 0.3496, 0.8692, 0.3496, 0.8692, 0.3542, 0.8647, 0.3542, 0.867, 0.3542, 0.8686, 0.3535, 0.8692, 0.3519, 0.8686, 0.3503, 0.867, 0.3496, 0.8654, 0.3503, 0.8647, 0.3519, 0.8654, 0.3535, 0.8647, 0.3496, 0.8692, 0.3496, 0.8692, 0.3542, 0.8647, 0.3542, 0.8647, 0.3496, 0.8692, 0.3496, 0.8692, 0.3542, 0.8647, 0.3542, 0.867, 0.3542, 0.8686, 0.3535, 0.8692, 0.3519, 0.8686, 0.3503, 0.867, 0.3496, 0.8654, 0.3503, 0.8647, 0.3519, 0.8654, 0.3535, 0.8647, 0.3496, 0.8692, 0.3496, 0.8692, 0.3542, 0.8647, 0.3542, 0.8647, 0.3496, 0.8692, 0.3496, 0.8692, 0.3542, 0.8647, 0.3542, 0.867, 0.3542, 0.8686, 0.3535, 0.8692, 0.3519, 0.8686, 0.3503, 0.867, 0.3496, 0.8654, 0.3503, 0.8647, 0.3519, 0.8654, 0.3535, 0.8647, 0.3496, 0.8692, 0.3496, 0.8692, 0.3542, 0.8647, 0.3542, 0.8647, 0.3496, 0.8692, 0.3496, 0.8692, 0.3542, 0.8647, 0.3542, 0.867, 0.3542, 0.8686, 0.3535, 0.8692, 0.3519, 0.8686, 0.3503, 0.867, 0.3496, 0.8654, 0.3503, 0.8647, 0.3519, 0.8654, 0.3535, 0.8647, 0.3496, 0.8692, 0.3496, 0.8692, 0.3542, 0.8647, 0.3542, 0.8647, 0.3496, 0.8692, 0.3496, 0.8692, 0.3542, 0.8647, 0.3542, 0.867, 0.3542, 0.8686, 0.3535, 0.8692, 0.3519, 0.8686, 0.3503, 0.867, 0.3496, 0.8654, 0.3503, 0.8647, 0.3519, 0.8654, 0.3535, 0.8647, 0.3496, 0.8692, 0.3496, 0.8692, 0.3542, 0.8647, 0.3542, 0.8647, 0.3496, 0.8692, 0.3496, 0.8692, 0.3542, 0.8647, 0.3542, 0.867, 0.3542, 0.8686, 0.3535, 0.8692, 0.3519, 0.8686, 0.3503, 0.867, 0.3496, 0.8654, 0.3503, 0.8647, 0.3519, 0.8654, 0.3535, 0.8647, 0.3496, 0.8692, 0.3496, 0.8692, 0.3542, 0.8647, 0.3542, 0.8647, 0.3496, 0.8692, 0.3496, 0.8692, 0.3542, 0.8647, 0.3542, 0.867, 0.3542, 0.8686, 0.3535, 0.8692, 0.3519, 0.8686, 0.3503, 0.867, 0.3496, 0.8654, 0.3503, 0.8647, 0.3519, 0.8654, 0.3535, 0.8647, 0.3496, 0.8692, 0.3496, 0.8692, 0.3542, 0.8647, 0.3542, 0.8647, 0.3496, 0.8692, 0.3496, 0.8692, 0.3542, 0.8647, 0.3542, 0.867, 0.3542, 0.8686, 0.3535, 0.8692, 0.3519, 0.8686, 0.3503, 0.867, 0.3496, 0.8654, 0.3503, 0.8647, 0.3519, 0.8654, 0.3535, 0.8647, 0.3496, 0.8692, 0.3496, 0.8692, 0.3542, 0.8647, 0.3542, 0.8647, 0.3496, 0.8692, 0.3496, 0.8692, 0.3542, 0.8647, 0.3542, 0.867, 0.3542, 0.8686, 0.3535, 0.8692, 0.3519, 0.8686, 0.3503, 0.867, 0.3496, 0.8654, 0.3503, 0.8647, 0.3519, 0.8654, 0.3535, 0.8647, 0.3496, 0.8692, 0.3496, 0.8692, 0.3542, 0.8647, 0.3542, 0.8647, 0.3496, 0.8692, 0.3496, 0.8692, 0.3542, 0.8647, 0.3542, 0.867, 0.3542, 0.8686, 0.3535, 0.8692, 0.3519, 0.8686, 0.3503, 0.867, 0.3496, 0.8654, 0.3503, 0.8647, 0.3519, 0.8654, 0.3535, 0.8647, 0.3496, 0.8692, 0.3496, 0.8692, 0.3542, 0.8647, 0.3542, 0.8647, 0.3496, 0.8692, 0.3496, 0.8692, 0.3542, 0.8647, 0.3542, 0.867, 0.3542, 0.8686, 0.3535, 0.8692, 0.3519, 0.8686, 0.3503, 0.867, 0.3496, 0.8654, 0.3503, 0.8647, 0.3519, 0.8654, 0.3535, 0.8647, 0.3496, 0.8692, 0.3496, 0.8692, 0.3542, 0.8647, 0.3542, 0.8647, 0.3496, 0.8692, 0.3496, 0.8692, 0.3542, 0.8647, 0.3542, 0.867, 0.3542, 0.8686, 0.3535, 0.8692, 0.3519, 0.8686, 0.3503, 0.867, 0.3496, 0.8654, 0.3503, 0.8647, 0.3519, 0.8654, 0.3535, 0.8647, 0.3496, 0.8692, 0.3496, 0.8692, 0.3542, 0.8647, 0.3542, 0.8647, 0.3496, 0.8692, 0.3496, 0.8692, 0.3542, 0.8647, 0.3542, 0.867, 0.3542, 0.8686, 0.3535, 0.8692, 0.3519, 0.8686, 0.3503, 0.867, 0.3496, 0.8654, 0.3503, 0.8647, 0.3519, 0.8654, 0.3535, 0.8647, 0.3496, 0.8692, 0.3496, 0.8692, 0.3542, 0.8647, 0.3542, 0.8647, 0.3496, 0.8692, 0.3496, 0.8692, 0.3542, 0.8647, 0.3542, 0.867, 0.3542, 0.8686, 0.3535, 0.8692, 0.3519, 0.8686, 0.3503, 0.867, 0.3496, 0.8654, 0.3503, 0.8647, 0.3519, 0.8654, 0.3535, 0.8647, 0.3496, 0.8692, 0.3496, 0.8692, 0.3542, 0.8647, 0.3542, 0.8647, 0.3496, 0.8692, 0.3496, 0.8692, 0.3542, 0.8647, 0.3542, 0.867, 0.3542, 0.8686, 0.3535, 0.8692, 0.3519, 0.8686, 0.3503, 0.867, 0.3496, 0.8654, 0.3503, 0.8647, 0.3519, 0.8654, 0.3535, 0.8647, 0.3496, 0.8692, 0.3496, 0.8692, 0.3542, 0.8647, 0.3542, 0.8647, 0.3496, 0.8692, 0.3496, 0.8692, 0.3542, 0.8647, 0.3542, 0.867, 0.3542, 0.8686, 0.3535, 0.8692, 0.3519, 0.8686, 0.3503, 0.867, 0.3496, 0.8654, 0.3503, 0.8647, 0.3519, 0.8654, 0.3535, 0.8647, 0.3496, 0.8692, 0.3496, 0.8692, 0.3542, 0.8647, 0.3542, 0.8647, 0.3496, 0.8692, 0.3496, 0.8692, 0.3542, 0.8647, 0.3542, 0.867, 0.3542, 0.8686, 0.3535, 0.8692, 0.3519, 0.8686, 0.3503, 0.867, 0.3496, 0.8654, 0.3503, 0.8647, 0.3519, 0.8654, 0.3535, 0.8647, 0.3496, 0.8692, 0.3496, 0.8692, 0.3542, 0.8647, 0.3542, 0.8647, 0.3496, 0.8692, 0.3496, 0.8692, 0.3542, 0.8647, 0.3542, 0.867, 0.3542, 0.8686, 0.3535, 0.8692, 0.3519, 0.8686, 0.3503, 0.867, 0.3496, 0.8654, 0.3503, 0.8647, 0.3519, 0.8654, 0.3535, 0.8647, 0.3496, 0.8692, 0.3496, 0.8692, 0.3542, 0.8647, 0.3542, 0.8647, 0.3496, 0.8692, 0.3496, 0.8692, 0.3542, 0.8647, 0.3542, 0.867, 0.3542, 0.8686, 0.3535, 0.8692, 0.3519, 0.8686, 0.3503, 0.867, 0.3496, 0.8654, 0.3503, 0.8647, 0.3519, 0.8654, 0.3535, 0.8647, 0.3496, 0.8692, 0.3496, 0.8692, 0.3542, 0.8647, 0.3542, 0.8647, 0.3496, 0.8692, 0.3496, 0.8692, 0.3542, 0.8647, 0.3542, 0.867, 0.3542, 0.8686, 0.3535, 0.8692, 0.3519, 0.8686, 0.3503, 0.867, 0.3496, 0.8654, 0.3503, 0.8647, 0.3519, 0.8654, 0.3535, 0.8647, 0.3496, 0.8692, 0.3496, 0.8692, 0.3542, 0.8647, 0.3542, 0.8647, 0.3496, 0.8692, 0.3496, 0.8692, 0.3542, 0.8647, 0.3542, 0.867, 0.3542, 0.8686, 0.3535, 0.8692, 0.3519, 0.8686, 0.3503, 0.867, 0.3496, 0.8654, 0.3503, 0.8647, 0.3519, 0.8654, 0.3535, 0.8647, 0.3496, 0.8692, 0.3496, 0.8692, 0.3542, 0.8647, 0.3542, 0.3718, 0.7486, 0.3739, 0.747, 0.3731, 0.7445, 0.3704, 0.7445, 0.3696, 0.747, 0.3695, 0.7441, 0.374, 0.7441, 0.374, 0.7486, 0.3695, 0.7486, 0.8647, 0.3496, 0.8692, 0.3496, 0.8692, 0.3542, 0.8647, 0.3542, 0.8647, 0.3496, 0.8692, 0.3496, 0.8692, 0.3542, 0.8647, 0.3542, 0.8647, 0.3496, 0.8692, 0.3496, 0.8692, 0.3542, 0.8647, 0.3542, 0.8647, 0.3496, 0.8692, 0.3496, 0.8692, 0.3542, 0.8647, 0.3542, 0.8647, 0.3496, 0.8692, 0.3496, 0.8692, 0.3542, 0.8647, 0.3542, 0.8647, 0.3496, 0.8692, 0.3496, 0.8692, 0.3542, 0.8647, 0.3542, 0.8647, 0.3496, 0.8692, 0.3496, 0.8692, 0.3542, 0.8647, 0.3542, 0.8647, 0.3496, 0.8692, 0.3496, 0.8692, 0.3542, 0.8647, 0.3542, 0.8647, 0.3496, 0.8692, 0.3496, 0.8692, 0.3542, 0.8647, 0.3542, 0.89, 0.3567, 0.8921, 0.3567, 0.8921, 0.3588, 0.89, 0.3588, 0.8647, 0.3496, 0.8692, 0.3496, 0.8692, 0.3542, 0.8647, 0.3542, 0.8647, 0.3496, 0.8692, 0.3496, 0.8692, 0.3542, 0.8647, 0.3542, 0.8647, 0.3496, 0.8692, 0.3496, 0.8692, 0.3542, 0.8647, 0.3542, 0.8647, 0.3496, 0.8692, 0.3496, 0.8692, 0.3542, 0.8647, 0.3542, 0.8647, 0.3496, 0.8692, 0.3496, 0.8692, 0.3542, 0.8647, 0.3542, 0.89, 0.3567, 0.8921, 0.3567, 0.8921, 0.3588, 0.89, 0.3588, 0.8647, 0.3496, 0.8692, 0.3496, 0.8692, 0.3542, 0.8647, 0.3542, 0.8647, 0.3496, 0.8692, 0.3496, 0.8692, 0.3542, 0.8647, 0.3542, 0.8647, 0.3496, 0.8692, 0.3496, 0.8692, 0.3542, 0.8647, 0.3542, 0.8647, 0.3496, 0.8692, 0.3496, 0.8692, 0.3542, 0.8647, 0.3542, 0.8647, 0.3496, 0.8692, 0.3496, 0.8692, 0.3542, 0.8647, 0.3542, 0.8647, 0.3496, 0.8692, 0.3496, 0.8692, 0.3542, 0.8647, 0.3542, 0.04743, 0.782, 0.04856, 0.7812, 0.04813, 0.7799, 0.04673, 0.7799, 0.0463, 0.7812, 0.06831, 0.7336, 0.07036, 0.7336, 0.07036, 0.7356, 0.06831, 0.7356, 0.06831, 0.7336, 0.07036, 0.7336, 0.07036, 0.7356, 0.06831, 0.7356, 0.06831, 0.7336, 0.07036, 0.7336, 0.07036, 0.7356, 0.06831, 0.7356, 0.06831, 0.7336, 0.07036, 0.7336, 0.07036, 0.7356, 0.06831, 0.7356, 0.06831, 0.7336, 0.07036, 0.7336, 0.07036, 0.7356, 0.06831, 0.7356, 0.06831, 0.7336, 0.07036, 0.7336, 0.07036, 0.7356, 0.06831, 0.7356, 0.06831, 0.7336, 0.07036, 0.7336, 0.07036, 0.7356, 0.06831, 0.7356, 0.06831, 0.7336, 0.07036, 0.7336, 0.07036, 0.7356, 0.06831, 0.7356, 0.06831, 0.7336, 0.07036, 0.7336, 0.07036, 0.7356, 0.06831, 0.7356, 0.06831, 0.7336, 0.07036, 0.7336, 0.07036, 0.7356, 0.06831, 0.7356, 0.06831, 0.7336, 0.07036, 0.7336, 0.07036, 0.7356, 0.06831, 0.7356, 0.06831, 0.7336, 0.07036, 0.7336, 0.07036, 0.7356, 0.06831, 0.7356, 0.04743, 0.782, 0.04846, 0.7814, 0.04846, 0.7802, 0.04743, 0.7797, 0.0464, 0.7802, 0.0464, 0.7814, 0.04625, 0.7797, 0.04862, 0.7797, 0.04862, 0.782, 0.04625, 0.782, 0.04625, 0.7797, 0.04862, 0.7797, 0.04862, 0.782, 0.04625, 0.782, 0.04625, 0.7797, 0.04862, 0.7797, 0.04862, 0.782, 0.04625, 0.782, 0.04743, 0.782, 0.04856, 0.7812, 0.04813, 0.7799, 0.04673, 0.7799, 0.0463, 0.7812, 0.04625, 0.7797, 0.04862, 0.7797, 0.04862, 0.782, 0.04625, 0.782, 0.04625, 0.7797, 0.04862, 0.7797, 0.04862, 0.782, 0.04625, 0.782, 0.04625, 0.7797, 0.04862, 0.7797, 0.04862, 0.782, 0.04625, 0.782, 0.04625, 0.7797, 0.04862, 0.7797, 0.04862, 0.782, 0.04625, 0.782, 0.04625, 0.7797, 0.04862, 0.7797, 0.04862, 0.782, 0.04625, 0.782, 0.04625, 0.7797, 0.04862, 0.7797, 0.04862, 0.782, 0.04625, 0.782, 0.04625, 0.7797, 0.04862, 0.7797, 0.04862, 0.782, 0.04625, 0.782, 0.8647, 0.3496, 0.8692, 0.3496, 0.8692, 0.3542, 0.8647, 0.3542, 0.8647, 0.3496, 0.8692, 0.3496, 0.8692, 0.3542, 0.8647, 0.3496, 0.8692, 0.3496, 0.8692, 0.3542, 0.04303, 0.7265, 0.04753, 0.7265, 0.04753, 0.731, 0.04303, 0.7265, 0.04753, 0.7265, 0.04753, 0.731, 0.8647, 0.3496, 0.8692, 0.3496, 0.8692, 0.3542, 0.8647, 0.3542, 0.8647, 0.3496, 0.8692, 0.3496, 0.8692, 0.3542, 0.8647, 0.3542, 0.8647, 0.3496, 0.8692, 0.3496, 0.8692, 0.3542, 0.8647, 0.3542, 0.8647, 0.3496, 0.8692, 0.3496, 0.8692, 0.3542, 0.8647, 0.3542, 0.8647, 0.3496, 0.8692, 0.3496, 0.8692, 0.3542, 0.8647, 0.3542, 0.8647, 0.3496, 0.8692, 0.3496, 0.8692, 0.3542, 0.8647, 0.3542, 0.8647, 0.3496, 0.8692, 0.3496, 0.8692, 0.3542, 0.8647, 0.3542, 0.8647, 0.3496, 0.8692, 0.3496, 0.8692, 0.3542, 0.8647, 0.3542, 0.8647, 0.3496, 0.8692, 0.3496, 0.8692, 0.3542, 0.8647, 0.3542, 0.8647, 0.3496, 0.8692, 0.3496, 0.8692, 0.3542, 0.8647, 0.3542, 0.89, 0.3567, 0.8921, 0.3567, 0.8921, 0.3588, 0.89, 0.3588, 0.89, 0.3567, 0.8921, 0.3567, 0.8921, 0.3588, 0.89, 0.3588, 0.8647, 0.3496, 0.8692, 0.3496, 0.8692, 0.3542, 0.8647, 0.3542, 0.8647, 0.3496, 0.8692, 0.3496, 0.8692, 0.3542, 0.8647, 0.3542, 0.8647, 0.3496, 0.8692, 0.3496, 0.8692, 0.3542, 0.8647, 0.3542, 0.8647, 0.3496, 0.8692, 0.3496, 0.8692, 0.3542, 0.8647, 0.3542, 0.8647, 0.3496, 0.8692, 0.3496, 0.8692, 0.3542, 0.8647, 0.3542, 0.8647, 0.3496, 0.8692, 0.3496, 0.8692, 0.3542, 0.8647, 0.3542, 0.8647, 0.3496, 0.8692, 0.3496, 0.8692, 0.3542, 0.8647, 0.3542, 0.8647, 0.3496, 0.8692, 0.3496, 0.8692, 0.3542, 0.8647, 0.3542, 0.8647, 0.3496, 0.8692, 0.3496, 0.8692, 0.3542, 0.8647, 0.3542, 0.8647, 0.3496, 0.8692, 0.3496, 0.8692, 0.3542, 0.8647, 0.3542, 0.8647, 0.3496, 0.8692, 0.3496, 0.8692, 0.3542, 0.8647, 0.3542, 0.8647, 0.3496, 0.8692, 0.3496, 0.8692, 0.3542, 0.8647, 0.3542, 0.8647, 0.3496, 0.8692, 0.3496, 0.8692, 0.3542, 0.8647, 0.3542, 0.8647, 0.3496, 0.8692, 0.3496, 0.8692, 0.3542, 0.8647, 0.3542, 0.06831, 0.7336, 0.07036, 0.7336, 0.07036, 0.7356, 0.06831, 0.7356, 0.06831, 0.7336, 0.07036, 0.7336, 0.07036, 0.7356, 0.06831, 0.7356, 0.8647, 0.3496, 0.8692, 0.3496, 0.8692, 0.3542, 0.8647, 0.3542, 0.8647, 0.3496, 0.8692, 0.3496, 0.8692, 0.3542, 0.8647, 0.3542, 0.8647, 0.3496, 0.8692, 0.3496, 0.8692, 0.3542, 0.8647, 0.3542, 0.04303, 0.7265, 0.04753, 0.7265, 0.04753, 0.731, 0.04303, 0.731, 0.04303, 0.7265, 0.04753, 0.7265, 0.04753, 0.731, 0.04303, 0.731, 0.04625, 0.7797, 0.04862, 0.7797, 0.04862, 0.782, 0.04625, 0.782, 0.04625, 0.7797, 0.04862, 0.7797, 0.04862, 0.782, 0.04625, 0.782, 0.8647, 0.3496, 0.8692, 0.3496, 0.8692, 0.3542, 0.8647, 0.3542, 0.8647, 0.3496, 0.8692, 0.3496, 0.8692, 0.3542, 0.8647, 0.3542, 0.8647, 0.3496, 0.8692, 0.3496, 0.8692, 0.3542, 0.8647, 0.3542, 0.8647, 0.3496, 0.8692, 0.3496, 0.8692, 0.3542, 0.8647, 0.3542, 0.8647, 0.3496, 0.8692, 0.3496, 0.8692, 0.3542, 0.8647, 0.3542, 0.8647, 0.3496, 0.8692, 0.3496, 0.8692, 0.3542, 0.8647, 0.3542, 0.8647, 0.3496, 0.8692, 0.3496, 0.8692, 0.3542, 0.8647, 0.3542, 0.8647, 0.3496, 0.8692, 0.3496, 0.8692, 0.3542, 0.8647, 0.3542, 0.8647, 0.3496, 0.8692, 0.3496, 0.8692, 0.3542, 0.8647, 0.3542, 0.8647, 0.3496, 0.8692, 0.3496, 0.8692, 0.3542, 0.8647, 0.3542, 0.8647, 0.3496, 0.8692, 0.3496, 0.8692, 0.3542, 0.8647, 0.3542, 0.8647, 0.3496, 0.8692, 0.3496, 0.8692, 0.3542, 0.8647, 0.3542, 0.8647, 0.3496, 0.8692, 0.3496, 0.8692, 0.3542, 0.8647, 0.3542, 0.8647, 0.3496, 0.8692, 0.3496, 0.8692, 0.3542, 0.8647, 0.3542, 0.8647, 0.3496, 0.8692, 0.3496, 0.8692, 0.3542, 0.8647, 0.3542, 0.8647, 0.3496, 0.8692, 0.3496, 0.8692, 0.3542, 0.8647, 0.3542, 0.8647, 0.3496, 0.8692, 0.3496, 0.8692, 0.3542, 0.8647, 0.3542, 0.8647, 0.3496, 0.8692, 0.3496, 0.8692, 0.3542, 0.8647, 0.3542, 0.8647, 0.3496, 0.8692, 0.3496, 0.8692, 0.3542, 0.8647, 0.3542])
me_cube_001.materials.append(mat_material_003)
me_cube_001.use_remesh_preserve_volume = False
me_cube_001.use_remesh_preserve_attributes = False
me_cube_001.use_mirror_vertex_groups = False
me_cube_001.update()

# ---- objects
ob_cube = bpy.data.objects.new('Cube', me_cube_001)

# ---- transforms, parenting, visibility, modifiers, constraints
ob_cube.location = (1.33e-15, -3.971, 0.07885)
ob_cube.scale = (0.3216, 0.3216, 0.3216)
ob_cube.lineart.crease_threshold = 0.0

# ---- collection membership
col_collection_1.objects.link(ob_cube)

# ---- scene / render settings (as saved in the file)
scene.frame_start = 1; scene.frame_end = 250; scene.frame_set(1)
scene.render.engine = 'CYCLES'
scene.render.resolution_percentage = 50
scene.render.dither_intensity = 0.0
scene.cycles.use_denoising = False
scene.cycles.samples = 128
scene.cycles.sampling_pattern = 'TABULATED_SOBOL'
scene.cycles.use_adaptive_sampling = False
scene.cycles.use_light_tree = False
scene.cycles.blur_glossy = 0.0
scene.cycles.sample_clamp_indirect = 0.0
scene.view_settings.view_transform = 'Standard'
bpy.context.view_layer.update()

# ---- added for rendering (the .blend has no active camera and no usable light): camera, sun
cam_auto = bpy.data.cameras.new('AutoCamera')
cam_auto.lens = 50.0
cam_auto.sensor_width = 36.0
cam_auto.clip_end = 1000.0
ob_auto_camera = bpy.data.objects.new('AutoCamera', cam_auto)
scene.collection.objects.link(ob_auto_camera)
ob_auto_camera.location = (9.32841, -11.1934, 7.46626)
ob_auto_camera.rotation_euler = (1.09748, -7.21219e-08, 0.694738)
scene.camera = ob_auto_camera
light_auto_sun = bpy.data.lights.new('AutoSun', 'SUN')
light_auto_sun.energy = 3.0
light_auto_sun.angle = 0.0523599
ob_auto_sun = bpy.data.objects.new('AutoSun', light_auto_sun)
scene.collection.objects.link(ob_auto_sun)
ob_auto_sun.rotation_euler = (0.872665, 0.174533, 0.523599)
bpy.context.view_layer.update()
